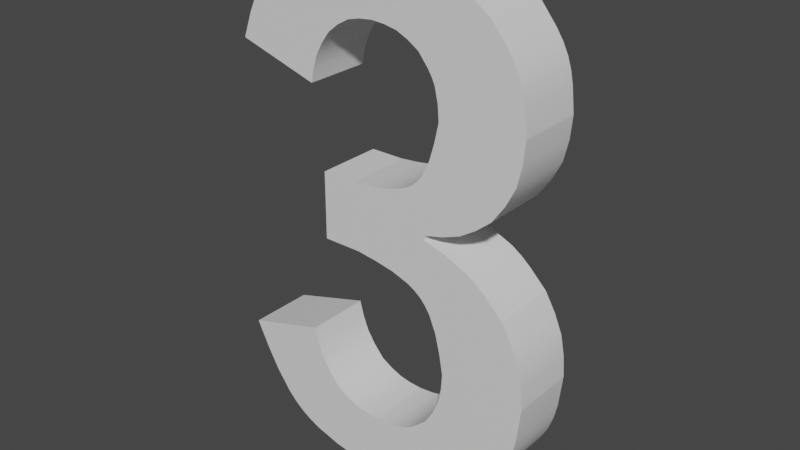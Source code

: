# Source: Number3.blend  (saved by Blender 2.81.16; exported with 4.5.12 LTS)
import bpy
from mathutils import Matrix  # noqa: F401  (used for matrix-valued properties, if any)

bpy.ops.wm.read_factory_settings(use_empty=True)
scene = bpy.context.scene
scene.name = 'Scene'

# ---- collections
col_collection = bpy.data.collections.new('Collection'); scene.collection.children.link(col_collection)

# ---- materials (node trees are filled in below, after node groups)
mat_steel___satin_003 = bpy.data.materials.new('Steel_-_Satin.003')
mat_steel___satin_003.use_transparent_shadow = False

# ---- material node trees
mat_steel___satin_003.use_nodes = True; mat_steel___satin_003.node_tree.nodes.clear()
_N = mat_steel___satin_003.node_tree.nodes; _L = mat_steel___satin_003.node_tree.links
n0 = _N.new('ShaderNodeOutputMaterial'); n0.name = 'Material Output'; n0.location = (300, 300)
n1 = _N.new('ShaderNodeBsdfPrincipled'); n1.name = 'Principled BSDF'; n1.location = (10, 300)
n1.distribution = 'GGX'
n1.subsurface_method = 'BURLEY'
n1.inputs[3].default_value = 1.45
n1.inputs[27].default_value = (0.0, 0.0, 0.0, 1.0)
n1.inputs[28].default_value = 1.0
_L.new(n1.outputs[0], n0.inputs[0])
n0.is_active_output = True

# ---- world
world_world = bpy.data.worlds.new('World'); scene.world = world_world
world_world.use_nodes = True; world_world.node_tree.nodes.clear()
_N = world_world.node_tree.nodes; _L = world_world.node_tree.links
n0 = _N.new('ShaderNodeOutputWorld'); n0.name = 'World Output'; n0.location = (300, 300)
n1 = _N.new('ShaderNodeBackground'); n1.name = 'Background'; n1.location = (10, 300)
n1.inputs[0].default_value = (0.05088, 0.05088, 0.05088, 1.0)
_L.new(n1.outputs[0], n0.inputs[0])
n0.is_active_output = True
world_world.color = (0.05088, 0.05088, 0.05088)
world_world.use_sun_shadow = False
world_world.sun_shadow_jitter_overblur = 0.0

# ---- meshes
me_3 = bpy.data.meshes.new('3')
me_3.from_pydata([(1.047, 7.539, 0.0), (0.7342, 7.281, 0.0), (1.047, 7.539, 1.0), (0.7342, 7.281, 1.0), (0.5927, 7.141, 0.0), (0.5927, 7.141, 1.0), (0.469, 6.988, 0.0), (0.469, 6.988, 1.0), (0.3667, 6.82, 0.0), (0.3667, 6.82, 1.0), (0.2813, 6.64, 0.0), (0.2813, 6.64, 1.0), (0.1388, 6.26, 0.0), (0.1388, 6.26, 1.0), (2.448, 7.905, 0.0), (2.08, 7.882, 0.0), (2.448, 7.905, 1.0), (2.08, 7.882, 1.0), (1.721, 7.822, 0.0), (1.721, 7.822, 1.0), (1.379, 7.7, 0.0), (1.379, 7.7, 1.0), (4.192, 7.29, 0.0), (3.8, 7.565, 0.0), (4.192, 7.29, 1.0), (3.8, 7.565, 1.0), (3.596, 7.68, 0.0), (3.596, 7.68, 1.0), (3.383, 7.77, 0.0), (3.383, 7.77, 1.0), (3.159, 7.831, 0.0), (3.159, 7.831, 1.0), (2.927, 7.868, 0.0), (2.927, 7.868, 1.0), (4.738, 5.986, 0.0), (4.697, 6.352, 0.0), (4.738, 5.986, 1.0), (4.697, 6.352, 1.0), (4.66, 6.529, 0.0), (4.66, 6.529, 1.0), (4.604, 6.697, 0.0), (4.604, 6.697, 1.0), (4.524, 6.855, 0.0), (4.524, 6.855, 1.0), (4.424, 7.005, 0.0), (4.424, 7.005, 1.0), (4.304, 4.79, 0.0), (4.493, 5.059, 0.0), (4.304, 4.79, 1.0), (4.493, 5.059, 1.0), (4.638, 5.345, 0.0), (4.638, 5.345, 1.0), (4.709, 5.658, 0.0), (4.709, 5.658, 1.0), (3.278, 4.268, 0.0), (3.565, 4.341, 0.0), (3.278, 4.268, 1.0), (3.565, 4.341, 1.0), (3.835, 4.444, 0.0), (3.835, 4.444, 1.0), (4.078, 4.601, 0.0), (4.078, 4.601, 1.0), (3.278, 4.199, 0.0), (3.278, 4.199, 1.0), (4.524, 3.467, 0.0), (4.26, 3.73, 0.0), (4.524, 3.467, 1.0), (4.26, 3.73, 1.0), (4.12, 3.847, 0.0), (4.12, 3.847, 1.0), (3.97, 3.947, 0.0), (3.97, 3.947, 1.0), (3.636, 4.094, 0.0), (3.636, 4.094, 1.0), (4.89, 2.275, 0.0), (4.866, 2.594, 0.0), (4.89, 2.275, 1.0), (4.866, 2.594, 1.0), (4.806, 2.902, 0.0), (4.806, 2.902, 1.0), (4.684, 3.191, 0.0), (4.684, 3.191, 1.0), (4.128, 0.5566, 0.0), (4.457, 0.9238, 0.0), (4.128, 0.5566, 1.0), (4.457, 0.9238, 1.0), (4.598, 1.118, 0.0), (4.598, 1.118, 1.0), (4.709, 1.326, 0.0), (4.709, 1.326, 1.0), (4.786, 1.549, 0.0), (4.786, 1.549, 1.0), (4.836, 1.784, 0.0), (4.836, 1.784, 1.0), (2.448, 0.004808, 0.0), (2.903, 0.04015, 0.0), (2.448, 0.004808, 1.0), (2.903, 0.04015, 1.0), (3.125, 0.07474, 0.0), (3.125, 0.07474, 1.0), (3.339, 0.1296, 0.0), (3.339, 0.1296, 1.0), (3.545, 0.2104, 0.0), (3.545, 0.2104, 1.0), (3.744, 0.3134, 0.0), (3.744, 0.3134, 1.0), (0.02158, 1.694, 0.0), (0.2053, 1.316, 0.0), (0.02158, 1.694, 1.0), (0.2053, 1.316, 1.0), (0.4046, 0.959, 0.0), (0.4046, 0.959, 1.0), (0.6352, 0.6461, 0.0), (0.6352, 0.6461, 1.0), (0.7671, 0.5129, 0.0), (0.7671, 0.5129, 1.0), (0.9127, 0.3987, 0.0), (0.9127, 0.3987, 1.0), (1.073, 0.3047, 0.0), (1.073, 0.3047, 1.0), (1.245, 0.2287, 0.0), (1.245, 0.2287, 1.0), (1.622, 0.1199, 0.0), (1.622, 0.1199, 1.0), (2.028, 0.05214, 0.0), (2.028, 0.05214, 1.0), (1.247, 2.056, 0.0), (1.247, 2.056, 1.0), (1.701, 1.196, 0.0), (1.536, 1.382, 0.0), (1.701, 1.196, 1.0), (1.536, 1.382, 1.0), (1.402, 1.586, 0.0), (1.402, 1.586, 1.0), (1.312, 1.814, 0.0), (1.312, 1.814, 1.0), (2.439, 0.9765, 0.0), (2.241, 0.9886, 0.0), (2.439, 0.9765, 1.0), (2.241, 0.9886, 1.0), (2.05, 1.023, 0.0), (2.05, 1.023, 1.0), (1.872, 1.097, 0.0), (1.872, 1.097, 1.0), (3.332, 1.362, 0.0), (3.141, 1.192, 0.0), (3.332, 1.362, 1.0), (3.141, 1.192, 1.0), (3.04, 1.12, 0.0), (3.04, 1.12, 1.0), (2.932, 1.064, 0.0), (2.932, 1.064, 1.0), (2.694, 1.001, 0.0), (2.694, 1.001, 1.0), (3.61, 2.266, 0.0), (3.594, 2.023, 0.0), (3.61, 2.266, 1.0), (3.594, 2.023, 1.0), (3.55, 1.789, 0.0), (3.55, 1.789, 1.0), (3.457, 1.57, 0.0), (3.457, 1.57, 1.0), (2.131, 3.647, 0.0), (2.443, 3.607, 0.0), (2.131, 3.647, 1.0), (2.443, 3.607, 1.0), (2.74, 3.551, 0.0), (2.74, 3.551, 1.0), (3.004, 3.461, 0.0), (3.004, 3.461, 1.0), (3.119, 3.398, 0.0), (3.119, 3.398, 1.0), (3.221, 3.321, 0.0), (3.221, 3.321, 1.0), (3.306, 3.227, 0.0), (3.306, 3.227, 1.0), (3.377, 3.119, 0.0), (3.377, 3.119, 1.0), (3.483, 2.864, 0.0), (3.483, 2.864, 1.0), (3.555, 2.573, 0.0), (3.555, 2.573, 1.0), (1.55, 3.647, 0.0), (1.55, 3.647, 1.0), (1.55, 4.668, 0.0), (1.55, 4.668, 1.0), (2.077, 4.668, 0.0), (2.077, 4.668, 1.0), (3.479, 5.869, 0.0), (3.419, 5.592, 0.0), (3.479, 5.869, 1.0), (3.419, 5.592, 1.0), (3.344, 5.332, 0.0), (3.344, 5.332, 1.0), (3.238, 5.106, 0.0), (3.238, 5.106, 1.0), (3.169, 5.011, 0.0), (3.169, 5.011, 1.0), (3.086, 4.931, 0.0), (3.086, 4.931, 1.0), (2.99, 4.865, 0.0), (2.99, 4.865, 1.0), (2.881, 4.813, 0.0), (2.881, 4.813, 1.0), (2.636, 4.739, 0.0), (2.636, 4.739, 1.0), (2.363, 4.696, 0.0), (2.363, 4.696, 1.0), (3.156, 6.699, 0.0), (3.302, 6.518, 0.0), (3.156, 6.699, 1.0), (3.302, 6.518, 1.0), (3.363, 6.423, 0.0), (3.363, 6.423, 1.0), (3.41, 6.322, 0.0), (3.41, 6.322, 1.0), (3.461, 6.102, 0.0), (3.461, 6.102, 1.0), (2.429, 6.938, 0.0), (2.626, 6.924, 0.0), (2.429, 6.938, 1.0), (2.626, 6.924, 1.0), (2.816, 6.886, 0.0), (2.816, 6.886, 1.0), (2.991, 6.806, 0.0), (2.991, 6.806, 1.0), (1.701, 6.645, 0.0), (1.861, 6.772, 0.0), (1.701, 6.645, 1.0), (1.861, 6.772, 1.0), (2.034, 6.869, 0.0), (2.034, 6.869, 1.0), (2.225, 6.918, 0.0), (2.225, 6.918, 1.0), (1.369, 5.889, 0.0), (1.412, 6.096, 0.0), (1.369, 5.889, 1.0), (1.412, 6.096, 1.0), (1.475, 6.294, 0.0), (1.475, 6.294, 1.0), (1.576, 6.475, 0.0), (1.576, 6.475, 1.0)], [], [(0, 1, 2), (2, 1, 3), (3, 1, 4), (3, 4, 5), (5, 4, 6), (5, 6, 7), (7, 6, 8), (7, 8, 9), (9, 8, 10), (9, 10, 11), (11, 10, 12), (11, 12, 13), (14, 15, 16), (16, 15, 17), (17, 15, 18), (17, 18, 19), (19, 18, 20), (19, 20, 21), (21, 20, 0), (21, 0, 2), (22, 23, 24), (24, 23, 25), (25, 23, 26), (25, 26, 27), (27, 26, 28), (27, 28, 29), (29, 28, 30), (29, 30, 31), (31, 30, 32), (31, 32, 33), (33, 32, 14), (33, 14, 16), (34, 35, 36), (36, 35, 37), (37, 35, 38), (37, 38, 39), (39, 38, 40), (39, 40, 41), (41, 40, 42), (41, 42, 43), (43, 42, 44), (43, 44, 45), (45, 44, 22), (45, 22, 24), (46, 47, 48), (48, 47, 49), (49, 47, 50), (49, 50, 51), (51, 50, 52), (51, 52, 53), (53, 52, 34), (53, 34, 36), (54, 55, 56), (56, 55, 57), (57, 55, 58), (57, 58, 59), (59, 58, 60), (59, 60, 61), (61, 60, 46), (61, 46, 48), (62, 54, 63), (63, 54, 56), (64, 65, 66), (66, 65, 67), (67, 65, 68), (67, 68, 69), (69, 68, 70), (69, 70, 71), (71, 70, 72), (71, 72, 73), (73, 72, 62), (73, 62, 63), (74, 75, 76), (76, 75, 77), (77, 75, 78), (77, 78, 79), (79, 78, 80), (79, 80, 81), (81, 80, 64), (81, 64, 66), (82, 83, 84), (84, 83, 85), (85, 83, 86), (85, 86, 87), (87, 86, 88), (87, 88, 89), (89, 88, 90), (89, 90, 91), (91, 90, 92), (91, 92, 93), (93, 92, 74), (93, 74, 76), (94, 95, 96), (96, 95, 97), (97, 95, 98), (97, 98, 99), (99, 98, 100), (99, 100, 101), (101, 100, 102), (101, 102, 103), (103, 102, 104), (103, 104, 105), (105, 104, 82), (105, 82, 84), (106, 107, 108), (108, 107, 109), (109, 107, 110), (109, 110, 111), (111, 110, 112), (111, 112, 113), (113, 112, 114), (113, 114, 115), (115, 114, 116), (115, 116, 117), (117, 116, 118), (117, 118, 119), (119, 118, 120), (119, 120, 121), (121, 120, 122), (121, 122, 123), (123, 122, 124), (123, 124, 125), (125, 124, 94), (125, 94, 96), (126, 106, 127), (127, 106, 108), (128, 129, 130), (130, 129, 131), (131, 129, 132), (131, 132, 133), (133, 132, 134), (133, 134, 135), (135, 134, 126), (135, 126, 127), (136, 137, 138), (138, 137, 139), (139, 137, 140), (139, 140, 141), (141, 140, 142), (141, 142, 143), (143, 142, 128), (143, 128, 130), (144, 145, 146), (146, 145, 147), (147, 145, 148), (147, 148, 149), (149, 148, 150), (149, 150, 151), (151, 150, 152), (151, 152, 153), (153, 152, 136), (153, 136, 138), (154, 155, 156), (156, 155, 157), (157, 155, 158), (157, 158, 159), (159, 158, 160), (159, 160, 161), (161, 160, 144), (161, 144, 146), (162, 163, 164), (164, 163, 165), (165, 163, 166), (165, 166, 167), (167, 166, 168), (167, 168, 169), (169, 168, 170), (169, 170, 171), (171, 170, 172), (171, 172, 173), (173, 172, 174), (173, 174, 175), (175, 174, 176), (175, 176, 177), (177, 176, 178), (177, 178, 179), (179, 178, 180), (179, 180, 181), (181, 180, 154), (181, 154, 156), (182, 162, 183), (183, 162, 164), (184, 182, 185), (185, 182, 183), (186, 184, 187), (187, 184, 185), (188, 189, 190), (190, 189, 191), (191, 189, 192), (191, 192, 193), (193, 192, 194), (193, 194, 195), (195, 194, 196), (195, 196, 197), (197, 196, 198), (197, 198, 199), (199, 198, 200), (199, 200, 201), (201, 200, 202), (201, 202, 203), (203, 202, 204), (203, 204, 205), (205, 204, 206), (205, 206, 207), (207, 206, 186), (207, 186, 187), (208, 209, 210), (210, 209, 211), (211, 209, 212), (211, 212, 213), (213, 212, 214), (213, 214, 215), (215, 214, 216), (215, 216, 217), (217, 216, 188), (217, 188, 190), (218, 219, 220), (220, 219, 221), (221, 219, 222), (221, 222, 223), (223, 222, 224), (223, 224, 225), (225, 224, 208), (225, 208, 210), (226, 227, 228), (228, 227, 229), (229, 227, 230), (229, 230, 231), (231, 230, 232), (231, 232, 233), (233, 232, 218), (233, 218, 220), (234, 235, 236), (236, 235, 237), (237, 235, 238), (237, 238, 239), (239, 238, 240), (239, 240, 241), (241, 240, 226), (241, 226, 228), (12, 234, 13), (13, 234, 236), (236, 237, 13), (13, 237, 11), (11, 237, 9), (9, 237, 239), (9, 239, 7), (7, 239, 5), (5, 239, 3), (3, 239, 241), (3, 241, 2), (2, 241, 228), (2, 228, 21), (21, 228, 229), (21, 229, 19), (19, 229, 231), (19, 231, 17), (17, 231, 233), (17, 233, 220), (17, 220, 16), (16, 220, 221), (16, 221, 33), (33, 221, 223), (33, 223, 31), (31, 223, 225), (31, 225, 29), (29, 225, 210), (29, 210, 27), (27, 210, 25), (25, 210, 211), (25, 211, 24), (24, 211, 213), (24, 213, 45), (45, 213, 215), (45, 215, 43), (43, 215, 41), (41, 215, 217), (41, 217, 39), (39, 217, 37), (37, 217, 36), (36, 217, 190), (36, 190, 53), (53, 190, 51), (51, 190, 191), (51, 191, 49), (49, 191, 48), (48, 191, 193), (48, 193, 61), (61, 193, 195), (61, 195, 59), (59, 195, 57), (57, 195, 197), (57, 197, 199), (57, 199, 56), (56, 199, 201), (56, 201, 203), (203, 205, 56), (56, 205, 63), (63, 205, 167), (63, 167, 169), (167, 205, 165), (165, 205, 207), (165, 207, 164), (164, 207, 187), (164, 187, 183), (183, 187, 185), (169, 171, 63), (63, 171, 73), (73, 171, 173), (73, 173, 175), (73, 175, 71), (71, 175, 177), (71, 177, 69), (69, 177, 67), (67, 177, 179), (67, 179, 66), (66, 179, 81), (81, 179, 181), (81, 181, 79), (79, 181, 77), (77, 181, 156), (77, 156, 76), (76, 156, 93), (93, 156, 157), (93, 157, 91), (91, 157, 159), (91, 159, 89), (89, 159, 87), (87, 159, 85), (85, 159, 161), (85, 161, 84), (84, 161, 146), (84, 146, 105), (105, 146, 147), (105, 147, 103), (103, 147, 149), (103, 149, 101), (101, 149, 151), (101, 151, 99), (99, 151, 97), (97, 151, 153), (97, 153, 96), (96, 153, 138), (96, 138, 139), (96, 139, 125), (125, 139, 141), (125, 141, 123), (123, 141, 143), (123, 143, 130), (131, 119, 130), (130, 119, 121), (130, 121, 123), (133, 113, 131), (131, 113, 115), (131, 115, 117), (113, 133, 111), (111, 133, 135), (111, 135, 109), (109, 135, 127), (109, 127, 108), (117, 119, 131), (234, 12, 235), (235, 12, 10), (235, 10, 8), (235, 8, 238), (238, 8, 6), (238, 6, 4), (4, 1, 238), (238, 1, 240), (240, 1, 0), (240, 0, 226), (226, 0, 20), (226, 20, 227), (227, 20, 18), (227, 18, 230), (230, 18, 15), (230, 15, 232), (232, 15, 218), (218, 15, 14), (218, 14, 219), (219, 14, 32), (219, 32, 222), (222, 32, 30), (222, 30, 224), (224, 30, 28), (224, 28, 208), (208, 28, 26), (208, 26, 23), (208, 23, 209), (209, 23, 22), (209, 22, 212), (212, 22, 44), (212, 44, 214), (214, 44, 42), (214, 42, 40), (214, 40, 216), (216, 40, 38), (216, 38, 35), (35, 34, 216), (216, 34, 188), (188, 34, 52), (188, 52, 50), (188, 50, 189), (189, 50, 47), (189, 47, 46), (189, 46, 192), (192, 46, 60), (192, 60, 194), (194, 60, 58), (194, 58, 55), (54, 198, 55), (55, 198, 196), (55, 196, 194), (62, 204, 54), (54, 204, 202), (54, 202, 200), (72, 170, 62), (62, 170, 168), (62, 168, 166), (70, 174, 72), (72, 174, 172), (72, 172, 170), (174, 70, 176), (176, 70, 68), (176, 68, 65), (176, 65, 178), (178, 65, 64), (178, 64, 80), (178, 80, 180), (180, 80, 78), (180, 78, 75), (180, 75, 154), (154, 75, 74), (154, 74, 92), (154, 92, 155), (155, 92, 90), (155, 90, 158), (158, 90, 88), (158, 88, 86), (86, 83, 158), (158, 83, 160), (160, 83, 82), (160, 82, 144), (144, 82, 104), (144, 104, 145), (145, 104, 102), (145, 102, 148), (148, 102, 100), (148, 100, 150), (150, 100, 98), (150, 98, 95), (150, 95, 152), (152, 95, 94), (152, 94, 136), (136, 94, 137), (137, 94, 124), (137, 124, 140), (140, 124, 122), (140, 122, 142), (142, 122, 128), (128, 122, 120), (128, 120, 118), (128, 118, 129), (129, 118, 116), (129, 116, 114), (114, 112, 129), (129, 112, 132), (132, 112, 110), (132, 110, 134), (134, 110, 107), (134, 107, 126), (126, 107, 106), (62, 166, 204), (204, 166, 163), (204, 163, 206), (206, 163, 162), (206, 162, 186), (186, 162, 182), (186, 182, 184), (200, 198, 54)])
me_3.polygons.foreach_set('use_smooth', [True] * 480)
_k = set([(0, 1), (0, 2), (0, 20), (1, 4), (2, 3), (2, 21), (3, 5), (4, 6), (5, 7), (6, 8), (7, 9), (8, 10), (9, 11), (10, 12), (11, 13), (12, 13), (12, 234), (13, 236), (14, 15), (14, 16), (14, 32), (15, 18), (16, 17), (16, 33), (17, 19), (18, 20), (19, 21), (22, 23), (22, 24), (22, 44), (23, 26), (24, 25), (24, 45), (25, 27), (26, 28), (27, 29), (28, 30), (29, 31), (30, 32), (31, 33), (34, 35), (34, 36), (34, 52), (35, 38), (36, 37), (36, 53), (37, 39), (38, 40), (39, 41), (40, 42), (41, 43), (42, 44), (43, 45), (46, 47), (46, 48), (46, 60), (47, 50), (48, 49), (48, 61), (49, 51), (50, 52), (51, 53), (54, 55), (54, 56), (54, 62), (55, 58), (56, 57), (56, 63), (57, 59), (58, 60), (59, 61), (62, 63), (62, 72), (63, 73), (64, 65), (64, 66), (64, 80), (65, 68), (66, 67), (66, 81), (67, 69), (68, 70), (69, 71), (70, 72), (71, 73), (74, 75), (74, 76), (74, 92), (75, 78), (76, 77), (76, 93), (77, 79), (78, 80), (79, 81), (82, 83), (82, 84), (82, 104), (83, 86), (84, 85), (84, 105), (85, 87), (86, 88), (87, 89), (88, 90), (89, 91), (90, 92), (91, 93), (94, 95), (94, 96), (94, 124), (95, 98), (96, 97), (96, 125), (97, 99), (98, 100), (99, 101), (100, 102), (101, 103), (102, 104), (103, 105), (106, 107), (106, 108), (106, 126), (107, 110), (108, 109), (108, 127), (109, 111), (110, 112), (111, 113), (112, 114), (113, 115), (114, 116), (115, 117), (116, 118), (117, 119), (118, 120), (119, 121), (120, 122), (121, 123), (122, 124), (123, 125), (126, 127), (126, 134), (127, 135), (128, 129), (128, 130), (128, 142), (129, 132), (130, 131), (130, 143), (131, 133), (132, 134), (133, 135), (136, 137), (136, 138), (136, 152), (137, 140), (138, 139), (138, 153), (139, 141), (140, 142), (141, 143), (144, 145), (144, 146), (144, 160), (145, 148), (146, 147), (146, 161), (147, 149), (148, 150), (149, 151), (150, 152), (151, 153), (154, 155), (154, 156), (154, 180), (155, 158), (156, 157), (156, 181), (157, 159), (158, 160), (159, 161), (162, 163), (162, 164), (162, 182), (163, 166), (164, 165), (164, 183), (165, 167), (166, 168), (167, 169), (168, 170), (169, 171), (170, 172), (171, 173), (172, 174), (173, 175), (174, 176), (175, 177), (176, 178), (177, 179), (178, 180), (179, 181), (182, 183), (182, 184), (183, 185), (184, 185), (184, 186), (185, 187), (186, 187), (186, 206), (187, 207), (188, 189), (188, 190), (188, 216), (189, 192), (190, 191), (190, 217), (191, 193), (192, 194), (193, 195), (194, 196), (195, 197), (196, 198), (197, 199), (198, 200), (199, 201), (200, 202), (201, 203), (202, 204), (203, 205), (204, 206), (205, 207), (208, 209), (208, 210), (208, 224), (209, 212), (210, 211), (210, 225), (211, 213), (212, 214), (213, 215), (214, 216), (215, 217), (218, 219), (218, 220), (218, 232), (219, 222), (220, 221), (220, 233), (221, 223), (222, 224), (223, 225), (226, 227), (226, 228), (226, 240), (227, 230), (228, 229), (228, 241), (229, 231), (230, 232), (231, 233), (234, 235), (234, 236), (235, 238), (236, 237), (237, 239), (238, 240), (239, 241)])
me_3.attributes.new('sharp_edge', 'BOOLEAN', 'EDGE').data.foreach_set('value', [ (min(e.vertices), max(e.vertices)) in _k for e in me_3.edges])
_uv = me_3.uv_layers.new(name='UVMap')
_uv.uv.foreach_set('vector', [-0.1569, 0.0, -0.1177, 0.0, -0.1569, 0.1, -0.1569, 0.1, -0.1177, 0.0, -0.1177, 0.1, -0.1177, 0.1, -0.1177, 0.0, -0.09806, 0.0, -0.1177, 0.1, -0.09806, 0.0, -0.09806, 0.1, -0.09806, 0.1, -0.09806, 0.0, -0.07845, 0.0, -0.09806, 0.1, -0.07845, 0.0, -0.07845, 0.1, -0.07845, 0.1, -0.07845, 0.0, -0.05884, 0.0, -0.07845, 0.1, -0.05884, 0.0, -0.05884, 0.1, -0.05884, 0.1, -0.05884, 0.0, -0.03922, 0.0, -0.05884, 0.1, -0.03922, 0.0, -0.03922, 0.1, -0.03922, 0.1, -0.03922, 0.0, 0.0, 0.0, -0.03922, 0.1, 0.0, 0.0, 0.0, 0.1, -0.1449, 0.0, -0.1086, 0.0, -0.1449, 0.1, -0.1449, 0.1, -0.1086, 0.0, -0.1086, 0.1, -0.1086, 0.1, -0.1086, 0.0, -0.07243, 0.0, -0.1086, 0.1, -0.07243, 0.0, -0.07243, 0.1, -0.07243, 0.1, -0.07243, 0.0, -0.03621, 0.0, -0.07243, 0.1, -0.03621, 0.0, -0.03621, 0.1, -0.03621, 0.1, -0.03621, 0.0, 0.0, 0.0, -0.03621, 0.1, 0.0, 0.0, 0.0, 0.1, -0.1849, 0.0, -0.1387, 0.0, -0.1849, 0.1, -0.1849, 0.1, -0.1387, 0.0, -0.1387, 0.1, -0.1387, 0.1, -0.1387, 0.0, -0.1156, 0.0, -0.1387, 0.1, -0.1156, 0.0, -0.1156, 0.1, -0.1156, 0.1, -0.1156, 0.0, -0.09245, 0.0, -0.1156, 0.1, -0.09245, 0.0, -0.09245, 0.1, -0.09245, 0.1, -0.09245, 0.0, -0.06933, 0.0, -0.09245, 0.1, -0.06933, 0.0, -0.06933, 0.1, -0.06933, 0.1, -0.06933, 0.0, -0.04622, 0.0, -0.06933, 0.1, -0.04622, 0.0, -0.04622, 0.1, -0.04622, 0.1, -0.04622, 0.0, 0.0, 0.0, -0.04622, 0.1, 0.0, 0.0, 0.0, 0.1, -0.1414, 0.0, -0.106, 0.0, -0.1414, 0.1, -0.1414, 0.1, -0.106, 0.0, -0.106, 0.1, -0.106, 0.1, -0.106, 0.0, -0.08836, 0.0, -0.106, 0.1, -0.08836, 0.0, -0.08836, 0.1, -0.08836, 0.1, -0.08836, 0.0, -0.07069, 0.0, -0.08836, 0.1, -0.07069, 0.0, -0.07069, 0.1, -0.07069, 0.1, -0.07069, 0.0, -0.05302, 0.0, -0.07069, 0.1, -0.05302, 0.0, -0.05302, 0.1, -0.05302, 0.1, -0.05302, 0.0, -0.03534, 0.0, -0.05302, 0.1, -0.03534, 0.0, -0.03534, 0.1, -0.03534, 0.1, -0.03534, 0.0, 0.0, 0.0, -0.03534, 0.1, 0.0, 0.0, 0.0, 0.1, -0.1273, 0.0, -0.09546, 0.0, -0.1273, 0.1, -0.1273, 0.1, -0.09546, 0.0, -0.09546, 0.1, -0.09546, 0.1, -0.09546, 0.0, -0.06364, 0.0, -0.09546, 0.1, -0.06364, 0.0, -0.06364, 0.1, -0.06364, 0.1, -0.06364, 0.0, -0.03182, 0.0, -0.06364, 0.1, -0.03182, 0.0, -0.03182, 0.1, -0.03182, 0.1, -0.03182, 0.0, 0.0, 0.0, -0.03182, 0.1, 0.0, 0.0, 0.0, 0.1, -0.1151, 0.0, -0.08632, 0.0, -0.1151, 0.1, -0.1151, 0.1, -0.08632, 0.0, -0.08632, 0.1, -0.08632, 0.1, -0.08632, 0.0, -0.05754, 0.0, -0.08632, 0.1, -0.05754, 0.0, -0.05754, 0.1, -0.05754, 0.1, -0.05754, 0.0, -0.02877, 0.0, -0.05754, 0.1, -0.02877, 0.0, -0.02877, 0.1, -0.02877, 0.1, -0.02877, 0.0, 0.0, 0.0, -0.02877, 0.1, 0.0, 0.0, 0.0, 0.1, 0.0, 0.0, 0.006836, 0.0, 0.0, 0.1, 0.0, 0.1, 0.006836, 0.0, 0.006836, 0.1, -0.1445, 0.0, -0.1084, 0.0, -0.1445, 0.1, -0.1445, 0.1, -0.1084, 0.0, -0.1084, 0.1, -0.1084, 0.1, -0.1084, 0.0, -0.0903, 0.0, -0.1084, 0.1, -0.0903, 0.0, -0.0903, 0.1, -0.0903, 0.1, -0.0903, 0.0, -0.07224, 0.0, -0.0903, 0.1, -0.07224, 0.0, -0.07224, 0.1, -0.07224, 0.1, -0.07224, 0.0, -0.03612, 0.0, -0.07224, 0.1, -0.03612, 0.0, -0.03612, 0.1, -0.03612, 0.1, -0.03612, 0.0, 0.0, 0.0, -0.03612, 0.1, 0.0, 0.0, 0.0, 0.1, -0.1247, 0.0, -0.09349, 0.0, -0.1247, 0.1, -0.1247, 0.1, -0.09349, 0.0, -0.09349, 0.1, -0.09349, 0.1, -0.09349, 0.0, -0.06233, 0.0, -0.09349, 0.1, -0.06233, 0.0, -0.06233, 0.1, -0.06233, 0.1, -0.06233, 0.0, -0.03116, 0.0, -0.06233, 0.1, -0.03116, 0.0, -0.03116, 0.1, -0.03116, 0.1, -0.03116, 0.0, 0.0, 0.0, -0.03116, 0.1, 0.0, 0.0, 0.0, 0.1, -0.188, 0.0, -0.141, 0.0, -0.188, 0.1, -0.188, 0.1, -0.141, 0.0, -0.141, 0.1, -0.141, 0.1, -0.141, 0.0, -0.1175, 0.0, -0.141, 0.1, -0.1175, 0.0, -0.1175, 0.1, -0.1175, 0.1, -0.1175, 0.0, -0.094, 0.0, -0.1175, 0.1, -0.094, 0.0, -0.094, 0.1, -0.094, 0.1, -0.094, 0.0, -0.0705, 0.0, -0.094, 0.1, -0.0705, 0.0, -0.0705, 0.1, -0.0705, 0.1, -0.0705, 0.0, -0.047, 0.0, -0.0705, 0.1, -0.047, 0.0, -0.047, 0.1, -0.047, 0.1, -0.047, 0.0, 0.0, 0.0, -0.047, 0.1, 0.0, 0.0, 0.0, 0.1, -0.1768, 0.0, -0.1326, 0.0, -0.1768, 0.1, -0.1768, 0.1, -0.1326, 0.0, -0.1326, 0.1, -0.1326, 0.1, -0.1326, 0.0, -0.1105, 0.0, -0.1326, 0.1, -0.1105, 0.0, -0.1105, 0.1, -0.1105, 0.1, -0.1105, 0.0, -0.08841, 0.0, -0.1105, 0.1, -0.08841, 0.0, -0.08841, 0.1, -0.08841, 0.1, -0.08841, 0.0, -0.06631, 0.0, -0.08841, 0.1, -0.06631, 0.0, -0.06631, 0.1, -0.06631, 0.1, -0.06631, 0.0, -0.0442, 0.0, -0.06631, 0.1, -0.0442, 0.0, -0.0442, 0.1, -0.0442, 0.1, -0.0442, 0.0, 0.0, 0.0, -0.0442, 0.1, 0.0, 0.0, 0.0, 0.1, -0.2958, 0.0, -0.2588, 0.0, -0.2958, 0.1, -0.2958, 0.1, -0.2588, 0.0, -0.2588, 0.1, -0.2588, 0.1, -0.2588, 0.0, -0.2218, 0.0, -0.2588, 0.1, -0.2218, 0.0, -0.2218, 0.1, -0.2218, 0.1, -0.2218, 0.0, -0.1849, 0.0, -0.2218, 0.1, -0.1849, 0.0, -0.1849, 0.1, -0.1849, 0.1, -0.1849, 0.0, -0.1664, 0.0, -0.1849, 0.1, -0.1664, 0.0, -0.1664, 0.1, -0.1664, 0.1, -0.1664, 0.0, -0.1479, 0.0, -0.1664, 0.1, -0.1479, 0.0, -0.1479, 0.1, -0.1479, 0.1, -0.1479, 0.0, -0.1294, 0.0, -0.1479, 0.1, -0.1294, 0.0, -0.1294, 0.1, -0.1294, 0.1, -0.1294, 0.0, -0.1109, 0.0, -0.1294, 0.1, -0.1109, 0.0, -0.1109, 0.1, -0.1109, 0.1, -0.1109, 0.0, -0.07394, 0.0, -0.1109, 0.1, -0.07394, 0.0, -0.07394, 0.1, -0.07394, 0.1, -0.07394, 0.0, -0.03697, 0.0, -0.07394, 0.1, -0.03697, 0.0, -0.03697, 0.1, -0.03697, 0.1, -0.03697, 0.0, 0.0, 0.0, -0.03697, 0.1, 0.0, 0.0, 0.0, 0.1, 0.0, 0.0, 0.1278, 0.0, 0.0, 0.1, 0.0, 0.1, 0.1278, 0.0, 0.1278, 0.1, -0.09725, 0.0, -0.07294, 0.0, -0.09725, 0.1, -0.09725, 0.1, -0.07294, 0.0, -0.07294, 0.1, -0.07294, 0.1, -0.07294, 0.0, -0.04862, 0.0, -0.07294, 0.1, -0.04862, 0.0, -0.04862, 0.1, -0.04862, 0.1, -0.04862, 0.0, -0.02431, 0.0, -0.04862, 0.1, -0.02431, 0.0, -0.02431, 0.1, -0.02431, 0.1, -0.02431, 0.0, 0.0, 0.0, -0.02431, 0.1, 0.0, 0.0, 0.0, 0.1, -0.07695, 0.0, -0.05771, 0.0, -0.07695, 0.1, -0.07695, 0.1, -0.05771, 0.0, -0.05771, 0.1, -0.05771, 0.1, -0.05771, 0.0, -0.03847, 0.0, -0.05771, 0.1, -0.03847, 0.0, -0.03847, 0.1, -0.03847, 0.1, -0.03847, 0.0, -0.01924, 0.0, -0.03847, 0.1, -0.01924, 0.0, -0.01924, 0.1, -0.01924, 0.1, -0.01924, 0.0, 0.0, 0.0, -0.01924, 0.1, 0.0, 0.0, 0.0, 0.1, -0.09734, 0.0, -0.07301, 0.0, -0.09734, 0.1, -0.09734, 0.1, -0.07301, 0.0, -0.07301, 0.1, -0.07301, 0.1, -0.07301, 0.0, -0.06084, 0.0, -0.07301, 0.1, -0.06084, 0.0, -0.06084, 0.1, -0.06084, 0.1, -0.06084, 0.0, -0.04867, 0.0, -0.06084, 0.1, -0.04867, 0.0, -0.04867, 0.1, -0.04867, 0.1, -0.04867, 0.0, -0.02434, 0.0, -0.04867, 0.1, -0.02434, 0.0, -0.02434, 0.1, -0.02434, 0.1, -0.02434, 0.0, 0.0, 0.0, -0.02434, 0.1, 0.0, 0.0, 0.0, 0.1, -0.09454, 0.0, -0.0709, 0.0, -0.09454, 0.1, -0.09454, 0.1, -0.0709, 0.0, -0.0709, 0.1, -0.0709, 0.1, -0.0709, 0.0, -0.04727, 0.0, -0.0709, 0.1, -0.04727, 0.0, -0.04727, 0.1, -0.04727, 0.1, -0.04727, 0.0, -0.02363, 0.0, -0.04727, 0.1, -0.02363, 0.0, -0.02363, 0.1, -0.02363, 0.1, -0.02363, 0.0, 0.0, 0.0, -0.02363, 0.1, 0.0, 0.0, 0.0, 0.1, -0.2025, 0.0, -0.1772, 0.0, -0.2025, 0.1, -0.2025, 0.1, -0.1772, 0.0, -0.1772, 0.1, -0.1772, 0.1, -0.1772, 0.0, -0.1519, 0.0, -0.1772, 0.1, -0.1519, 0.0, -0.1519, 0.1, -0.1519, 0.1, -0.1519, 0.0, -0.1266, 0.0, -0.1519, 0.1, -0.1266, 0.0, -0.1266, 0.1, -0.1266, 0.1, -0.1266, 0.0, -0.1139, 0.0, -0.1266, 0.1, -0.1139, 0.0, -0.1139, 0.1, -0.1139, 0.1, -0.1139, 0.0, -0.1012, 0.0, -0.1139, 0.1, -0.1012, 0.0, -0.1012, 0.1, -0.1012, 0.1, -0.1012, 0.0, -0.08859, 0.0, -0.1012, 0.1, -0.08859, 0.0, -0.08859, 0.1, -0.08859, 0.1, -0.08859, 0.0, -0.07593, 0.0, -0.08859, 0.1, -0.07593, 0.0, -0.07593, 0.1, -0.07593, 0.1, -0.07593, 0.0, -0.05062, 0.0, -0.07593, 0.1, -0.05062, 0.0, -0.05062, 0.1, -0.05062, 0.1, -0.05062, 0.0, -0.02531, 0.0, -0.05062, 0.1, -0.02531, 0.0, -0.02531, 0.1, -0.02531, 0.1, -0.02531, 0.0, 0.0, 0.0, -0.02531, 0.1, 0.0, 0.0, 0.0, 0.1, 0.0, 0.0, 0.0581, 0.0, 0.0, 0.1, 0.0, 0.1, 0.0581, 0.0, 0.0581, 0.1, 0.0, 0.0, 0.1021, 0.0, 0.0, 0.1, 0.0, 0.1, 0.1021, 0.0, 0.1021, 0.1, 0.0, 0.0, 0.05273, 0.0, 0.0, 0.1, 0.0, 0.1, 0.05273, 0.0, 0.05273, 0.1, -0.1848, 0.0, -0.1617, 0.0, -0.1848, 0.1, -0.1848, 0.1, -0.1617, 0.0, -0.1617, 0.1, -0.1617, 0.1, -0.1617, 0.0, -0.1386, 0.0, -0.1617, 0.1, -0.1386, 0.0, -0.1386, 0.1, -0.1386, 0.1, -0.1386, 0.0, -0.1155, 0.0, -0.1386, 0.1, -0.1155, 0.0, -0.1155, 0.1, -0.1155, 0.1, -0.1155, 0.0, -0.104, 0.0, -0.1155, 0.1, -0.104, 0.0, -0.104, 0.1, -0.104, 0.1, -0.104, 0.0, -0.0924, 0.0, -0.104, 0.1, -0.0924, 0.0, -0.0924, 0.1, -0.0924, 0.1, -0.0924, 0.0, -0.08085, 0.0, -0.0924, 0.1, -0.08085, 0.0, -0.08085, 0.1, -0.08085, 0.1, -0.08085, 0.0, -0.0693, 0.0, -0.08085, 0.1, -0.0693, 0.0, -0.0693, 0.1, -0.0693, 0.1, -0.0693, 0.0, -0.0462, 0.0, -0.0693, 0.1, -0.0462, 0.0, -0.0462, 0.1, -0.0462, 0.1, -0.0462, 0.0, -0.0231, 0.0, -0.0462, 0.1, -0.0231, 0.0, -0.0231, 0.1, -0.0231, 0.1, -0.0231, 0.0, 0.0, 0.0, -0.0231, 0.1, 0.0, 0.0, 0.0, 0.1, -0.08908, 0.0, -0.06681, 0.0, -0.08908, 0.1, -0.08908, 0.1, -0.06681, 0.0, -0.06681, 0.1, -0.06681, 0.1, -0.06681, 0.0, -0.05567, 0.0, -0.06681, 0.1, -0.05567, 0.0, -0.05567, 0.1, -0.05567, 0.1, -0.05567, 0.0, -0.04454, 0.0, -0.05567, 0.1, -0.04454, 0.0, -0.04454, 0.1, -0.04454, 0.1, -0.04454, 0.0, -0.02227, 0.0, -0.04454, 0.1, -0.02227, 0.0, -0.02227, 0.1, -0.02227, 0.1, -0.02227, 0.0, 0.0, 0.0, -0.02227, 0.1, 0.0, 0.0, 0.0, 0.1, -0.0766, 0.0, -0.05745, 0.0, -0.0766, 0.1, -0.0766, 0.1, -0.05745, 0.0, -0.05745, 0.1, -0.05745, 0.1, -0.05745, 0.0, -0.0383, 0.0, -0.05745, 0.1, -0.0383, 0.0, -0.0383, 0.1, -0.0383, 0.1, -0.0383, 0.0, -0.01915, 0.0, -0.0383, 0.1, -0.01915, 0.0, -0.01915, 0.1, -0.01915, 0.1, -0.01915, 0.0, 0.0, 0.0, -0.01915, 0.1, 0.0, 0.0, 0.0, 0.1, -0.07843, 0.0, -0.05883, 0.0, -0.07843, 0.1, -0.07843, 0.1, -0.05883, 0.0, -0.05883, 0.1, -0.05883, 0.1, -0.05883, 0.0, -0.03922, 0.0, -0.05883, 0.1, -0.03922, 0.0, -0.03922, 0.1, -0.03922, 0.1, -0.03922, 0.0, -0.01961, 0.0, -0.03922, 0.1, -0.01961, 0.0, -0.01961, 0.1, -0.01961, 0.1, -0.01961, 0.0, 0.0, 0.0, -0.01961, 0.1, 0.0, 0.0, 0.0, 0.1, -0.08266, 0.0, -0.06199, 0.0, -0.08266, 0.1, -0.08266, 0.1, -0.06199, 0.0, -0.06199, 0.1, -0.06199, 0.1, -0.06199, 0.0, -0.04133, 0.0, -0.06199, 0.1, -0.04133, 0.0, -0.04133, 0.1, -0.04133, 0.1, -0.04133, 0.0, -0.02066, 0.0, -0.04133, 0.1, -0.02066, 0.0, -0.02066, 0.1, -0.02066, 0.1, -0.02066, 0.0, 0.0, 0.0, -0.02066, 0.1, 0.0, 0.0, 0.0, 0.1, 0.0, 0.0, 0.1285, 0.0, 0.0, 0.1, 0.0, 0.1, 0.1285, 0.0, 0.1285, 0.1, -0.1086, 0.1934, -0.1044, 0.2141, -0.2317, 0.2305, -0.2317, 0.2305, -0.1044, 0.2141, -0.2174, 0.2685, -0.2174, 0.2685, -0.1044, 0.2141, -0.2089, 0.2865, -0.2089, 0.2865, -0.1044, 0.2141, -0.09805, 0.2339, -0.2089, 0.2865, -0.09805, 0.2339, -0.1987, 0.3033, -0.1987, 0.3033, -0.09805, 0.2339, -0.1863, 0.3186, -0.1863, 0.3186, -0.09805, 0.2339, -0.1721, 0.3326, -0.1721, 0.3326, -0.09805, 0.2339, -0.08796, 0.252, -0.1721, 0.3326, -0.08796, 0.252, -0.1409, 0.3584, -0.1409, 0.3584, -0.08796, 0.252, -0.07544, 0.269, -0.1409, 0.3584, -0.07544, 0.269, -0.1077, 0.3745, -0.1077, 0.3745, -0.07544, 0.269, -0.05943, 0.2817, -0.1077, 0.3745, -0.05943, 0.2817, -0.07349, 0.3867, -0.07349, 0.3867, -0.05943, 0.2817, -0.0422, 0.2914, -0.07349, 0.3867, -0.0422, 0.2914, -0.0376, 0.3927, -0.0376, 0.3927, -0.0422, 0.2914, -0.02302, 0.2963, -0.0376, 0.3927, -0.02302, 0.2963, -0.002686, 0.2983, -0.0376, 0.3927, -0.002686, 0.2983, -0.000732, 0.395, -0.000732, 0.395, -0.002686, 0.2983, 0.01706, 0.2969, -0.000732, 0.395, 0.01706, 0.2969, 0.04713, 0.3913, 0.04713, 0.3913, 0.01706, 0.2969, 0.03599, 0.2931, 0.04713, 0.3913, 0.03599, 0.2931, 0.07037, 0.3876, 0.07037, 0.3876, 0.03599, 0.2931, 0.05349, 0.2851, 0.07037, 0.3876, 0.05349, 0.2851, 0.09276, 0.3815, 0.09276, 0.3815, 0.05349, 0.2851, 0.07007, 0.2744, 0.09276, 0.3815, 0.07007, 0.2744, 0.1141, 0.3725, 0.1141, 0.3725, 0.07007, 0.2744, 0.1344, 0.361, 0.1344, 0.361, 0.07007, 0.2744, 0.08464, 0.2563, 0.1344, 0.361, 0.08464, 0.2563, 0.1736, 0.3335, 0.1736, 0.3335, 0.08464, 0.2563, 0.09075, 0.2468, 0.1736, 0.3335, 0.09075, 0.2468, 0.1969, 0.305, 0.1969, 0.305, 0.09075, 0.2468, 0.09546, 0.2367, 0.1969, 0.305, 0.09546, 0.2367, 0.2068, 0.29, 0.2068, 0.29, 0.09546, 0.2367, 0.2149, 0.2742, 0.2149, 0.2742, 0.09546, 0.2367, 0.1005, 0.2147, 0.2149, 0.2742, 0.1005, 0.2147, 0.2205, 0.2574, 0.2205, 0.2574, 0.1005, 0.2147, 0.2241, 0.2397, 0.2241, 0.2397, 0.1005, 0.2147, 0.2283, 0.2031, 0.2283, 0.2031, 0.1005, 0.2147, 0.1023, 0.1914, 0.2283, 0.2031, 0.1023, 0.1914, 0.2253, 0.1703, 0.2253, 0.1703, 0.1023, 0.1914, 0.2182, 0.139, 0.2182, 0.139, 0.1023, 0.1914, 0.09633, 0.1637, 0.2182, 0.139, 0.09633, 0.1637, 0.2038, 0.1104, 0.2038, 0.1104, 0.09633, 0.1637, 0.1848, 0.0835, 0.1848, 0.0835, 0.09633, 0.1637, 0.08882, 0.1377, 0.1848, 0.0835, 0.08882, 0.1377, 0.1622, 0.06455, 0.1622, 0.06455, 0.08882, 0.1377, 0.07823, 0.1151, 0.1622, 0.06455, 0.07823, 0.1151, 0.1379, 0.04891, 0.1379, 0.04891, 0.07823, 0.1151, 0.1109, 0.03855, 0.1109, 0.03855, 0.07823, 0.1151, 0.07129, 0.1056, 0.1109, 0.03855, 0.07129, 0.1056, 0.06302, 0.09756, 0.1109, 0.03855, 0.06302, 0.09756, 0.08228, 0.03125, 0.08228, 0.03125, 0.06302, 0.09756, 0.05339, 0.09101, 0.08228, 0.03125, 0.05339, 0.09101, 0.04257, 0.08576, 0.04257, 0.08576, 0.01804, 0.07845, 0.08228, 0.03125, 0.08228, 0.03125, 0.01804, 0.07845, 0.08228, 0.02441, 0.08228, 0.02441, 0.01804, 0.07845, 0.0284, -0.04043, 0.08228, 0.02441, 0.0284, -0.04043, 0.05483, -0.04942, 0.0284, -0.04043, 0.01804, 0.07845, -0.00124, -0.03476, -0.00124, -0.03476, 0.01804, 0.07845, -0.009221, 0.07412, -0.00124, -0.03476, -0.009221, 0.07412, -0.03247, -0.03076, -0.03247, -0.03076, -0.009221, 0.07412, -0.03784, 0.07129, -0.03247, -0.03076, -0.03784, 0.07129, -0.09058, -0.03076, -0.09058, -0.03076, -0.03784, 0.07129, -0.09058, 0.07129, 0.05483, -0.04942, 0.06636, -0.05569, 0.08228, 0.02441, 0.08228, 0.02441, 0.06636, -0.05569, 0.1181, 0.01387, 0.1181, 0.01387, 0.06636, -0.05569, 0.07649, -0.06341, 0.1181, 0.01387, 0.07649, -0.06341, 0.08505, -0.07276, 0.1181, 0.01387, 0.08505, -0.07276, 0.1514, -0.000755, 0.1514, -0.000755, 0.08505, -0.07276, 0.09214, -0.08364, 0.1514, -0.000755, 0.09214, -0.08364, 0.1665, -0.01079, 0.1665, -0.01079, 0.09214, -0.08364, 0.1805, -0.02252, 0.1805, -0.02252, 0.09214, -0.08364, 0.1027, -0.1091, 0.1805, -0.02252, 0.1027, -0.1091, 0.2068, -0.04883, 0.2068, -0.04883, 0.1027, -0.1091, 0.2229, -0.07644, 0.2229, -0.07644, 0.1027, -0.1091, 0.1099, -0.1382, 0.2229, -0.07644, 0.1099, -0.1382, 0.235, -0.1053, 0.235, -0.1053, 0.1099, -0.1382, 0.241, -0.1361, 0.241, -0.1361, 0.1099, -0.1382, 0.1155, -0.1689, 0.241, -0.1361, 0.1155, -0.1689, 0.2434, -0.168, 0.2434, -0.168, 0.1155, -0.1689, 0.238, -0.2171, 0.238, -0.2171, 0.1155, -0.1689, 0.1139, -0.1932, 0.238, -0.2171, 0.1139, -0.1932, 0.2331, -0.2406, 0.2331, -0.2406, 0.1139, -0.1932, 0.1095, -0.2166, 0.2331, -0.2406, 0.1095, -0.2166, 0.2254, -0.2629, 0.2254, -0.2629, 0.1095, -0.2166, 0.2142, -0.2837, 0.2142, -0.2837, 0.1095, -0.2166, 0.2001, -0.3031, 0.2001, -0.3031, 0.1095, -0.2166, 0.1001, -0.2385, 0.2001, -0.3031, 0.1001, -0.2385, 0.1672, -0.3398, 0.1672, -0.3398, 0.1001, -0.2385, 0.08765, -0.2593, 0.1672, -0.3398, 0.08765, -0.2593, 0.1288, -0.3642, 0.1288, -0.3642, 0.08765, -0.2593, 0.06857, -0.2763, 0.1288, -0.3642, 0.06857, -0.2763, 0.109, -0.3745, 0.109, -0.3745, 0.06857, -0.2763, 0.05846, -0.2835, 0.109, -0.3745, 0.05846, -0.2835, 0.08835, -0.3825, 0.08835, -0.3825, 0.05846, -0.2835, 0.04765, -0.2891, 0.08835, -0.3825, 0.04765, -0.2891, 0.06688, -0.388, 0.06688, -0.388, 0.04765, -0.2891, 0.04473, -0.3915, 0.04473, -0.3915, 0.04765, -0.2891, 0.02381, -0.2954, 0.04473, -0.3915, 0.02381, -0.2954, -0.000732, -0.395, -0.000732, -0.395, 0.02381, -0.2954, -0.001709, -0.2979, -0.000732, -0.395, -0.001709, -0.2979, -0.02148, -0.2966, -0.000732, -0.395, -0.02148, -0.2966, -0.04278, -0.3903, -0.04278, -0.3903, -0.02148, -0.2966, -0.04056, -0.2932, -0.04278, -0.3903, -0.04056, -0.2932, -0.08337, -0.3835, -0.08337, -0.3835, -0.04056, -0.2932, -0.0584, -0.2858, -0.08337, -0.3835, -0.0584, -0.2858, -0.07544, -0.2759, -0.09195, -0.2573, -0.1383, -0.365, -0.07544, -0.2759, -0.07544, -0.2759, -0.1383, -0.365, -0.121, -0.3726, -0.07544, -0.2759, -0.121, -0.3726, -0.08337, -0.3835, -0.1054, -0.2369, -0.182, -0.3309, -0.09195, -0.2573, -0.09195, -0.2573, -0.182, -0.3309, -0.1689, -0.3442, -0.09195, -0.2573, -0.1689, -0.3442, -0.1543, -0.3556, -0.182, -0.3309, -0.1054, -0.2369, -0.2051, -0.2996, -0.2051, -0.2996, -0.1054, -0.2369, -0.1143, -0.2141, -0.2051, -0.2996, -0.1143, -0.2141, -0.225, -0.2639, -0.225, -0.2639, -0.1143, -0.2141, -0.1208, -0.1899, -0.225, -0.2639, -0.1208, -0.1899, -0.2434, -0.2261, -0.1543, -0.3556, -0.1383, -0.365, -0.09195, -0.2573, 0.1086, 0.1934, 0.2317, 0.2305, 0.1044, 0.2141, 0.1044, 0.2141, 0.2317, 0.2305, 0.2174, 0.2685, 0.1044, 0.2141, 0.2174, 0.2685, 0.2089, 0.2865, 0.1044, 0.2141, 0.2089, 0.2865, 0.09805, 0.2339, 0.09805, 0.2339, 0.2089, 0.2865, 0.1987, 0.3033, 0.09805, 0.2339, 0.1987, 0.3033, 0.1863, 0.3186, 0.1863, 0.3186, 0.1721, 0.3326, 0.09805, 0.2339, 0.09805, 0.2339, 0.1721, 0.3326, 0.08796, 0.252, 0.08796, 0.252, 0.1721, 0.3326, 0.1409, 0.3584, 0.08796, 0.252, 0.1409, 0.3584, 0.07544, 0.269, 0.07544, 0.269, 0.1409, 0.3584, 0.1077, 0.3745, 0.07544, 0.269, 0.1077, 0.3745, 0.05943, 0.2817, 0.05943, 0.2817, 0.1077, 0.3745, 0.07349, 0.3867, 0.05943, 0.2817, 0.07349, 0.3867, 0.0422, 0.2914, 0.0422, 0.2914, 0.07349, 0.3867, 0.0376, 0.3927, 0.0422, 0.2914, 0.0376, 0.3927, 0.02302, 0.2963, 0.02302, 0.2963, 0.0376, 0.3927, 0.002686, 0.2983, 0.002686, 0.2983, 0.0376, 0.3927, 0.000732, 0.395, 0.002686, 0.2983, 0.000732, 0.395, -0.01706, 0.2969, -0.01706, 0.2969, 0.000732, 0.395, -0.04713, 0.3913, -0.01706, 0.2969, -0.04713, 0.3913, -0.03599, 0.2931, -0.03599, 0.2931, -0.04713, 0.3913, -0.07037, 0.3876, -0.03599, 0.2931, -0.07037, 0.3876, -0.05349, 0.2851, -0.05349, 0.2851, -0.07037, 0.3876, -0.09276, 0.3815, -0.05349, 0.2851, -0.09276, 0.3815, -0.07007, 0.2744, -0.07007, 0.2744, -0.09276, 0.3815, -0.1141, 0.3725, -0.07007, 0.2744, -0.1141, 0.3725, -0.1344, 0.361, -0.07007, 0.2744, -0.1344, 0.361, -0.08464, 0.2563, -0.08464, 0.2563, -0.1344, 0.361, -0.1736, 0.3335, -0.08464, 0.2563, -0.1736, 0.3335, -0.09075, 0.2468, -0.09075, 0.2468, -0.1736, 0.3335, -0.1969, 0.305, -0.09075, 0.2468, -0.1969, 0.305, -0.09546, 0.2367, -0.09546, 0.2367, -0.1969, 0.305, -0.2068, 0.29, -0.09546, 0.2367, -0.2068, 0.29, -0.2149, 0.2742, -0.09546, 0.2367, -0.2149, 0.2742, -0.1005, 0.2147, -0.1005, 0.2147, -0.2149, 0.2742, -0.2205, 0.2574, -0.1005, 0.2147, -0.2205, 0.2574, -0.2241, 0.2397, -0.2241, 0.2397, -0.2283, 0.2031, -0.1005, 0.2147, -0.1005, 0.2147, -0.2283, 0.2031, -0.1023, 0.1914, -0.1023, 0.1914, -0.2283, 0.2031, -0.2253, 0.1703, -0.1023, 0.1914, -0.2253, 0.1703, -0.2182, 0.139, -0.1023, 0.1914, -0.2182, 0.139, -0.09633, 0.1637, -0.09633, 0.1637, -0.2182, 0.139, -0.2038, 0.1104, -0.09633, 0.1637, -0.2038, 0.1104, -0.1848, 0.0835, -0.09633, 0.1637, -0.1848, 0.0835, -0.08882, 0.1377, -0.08882, 0.1377, -0.1848, 0.0835, -0.1622, 0.06455, -0.08882, 0.1377, -0.1622, 0.06455, -0.07823, 0.1151, -0.07823, 0.1151, -0.1622, 0.06455, -0.1379, 0.04891, -0.07823, 0.1151, -0.1379, 0.04891, -0.1109, 0.03855, -0.08228, 0.03125, -0.06302, 0.09756, -0.1109, 0.03855, -0.1109, 0.03855, -0.06302, 0.09756, -0.07129, 0.1056, -0.1109, 0.03855, -0.07129, 0.1056, -0.07823, 0.1151, -0.08228, 0.02441, -0.01804, 0.07845, -0.08228, 0.03125, -0.08228, 0.03125, -0.01804, 0.07845, -0.04257, 0.08576, -0.08228, 0.03125, -0.04257, 0.08576, -0.05339, 0.09101, -0.1181, 0.01387, -0.06636, -0.05569, -0.08228, 0.02441, -0.08228, 0.02441, -0.06636, -0.05569, -0.05483, -0.04942, -0.08228, 0.02441, -0.05483, -0.04942, -0.0284, -0.04043, -0.1514, -0.000755, -0.08505, -0.07276, -0.1181, 0.01387, -0.1181, 0.01387, -0.08505, -0.07276, -0.07649, -0.06341, -0.1181, 0.01387, -0.07649, -0.06341, -0.06636, -0.05569, -0.08505, -0.07276, -0.1514, -0.000755, -0.09214, -0.08364, -0.09214, -0.08364, -0.1514, -0.000755, -0.1665, -0.01079, -0.09214, -0.08364, -0.1665, -0.01079, -0.1805, -0.02252, -0.09214, -0.08364, -0.1805, -0.02252, -0.1027, -0.1091, -0.1027, -0.1091, -0.1805, -0.02252, -0.2068, -0.04883, -0.1027, -0.1091, -0.2068, -0.04883, -0.2229, -0.07644, -0.1027, -0.1091, -0.2229, -0.07644, -0.1099, -0.1382, -0.1099, -0.1382, -0.2229, -0.07644, -0.235, -0.1053, -0.1099, -0.1382, -0.235, -0.1053, -0.241, -0.1361, -0.1099, -0.1382, -0.241, -0.1361, -0.1155, -0.1689, -0.1155, -0.1689, -0.241, -0.1361, -0.2434, -0.168, -0.1155, -0.1689, -0.2434, -0.168, -0.238, -0.2171, -0.1155, -0.1689, -0.238, -0.2171, -0.1139, -0.1932, -0.1139, -0.1932, -0.238, -0.2171, -0.2331, -0.2406, -0.1139, -0.1932, -0.2331, -0.2406, -0.1095, -0.2166, -0.1095, -0.2166, -0.2331, -0.2406, -0.2254, -0.2629, -0.1095, -0.2166, -0.2254, -0.2629, -0.2142, -0.2837, -0.2142, -0.2837, -0.2001, -0.3031, -0.1095, -0.2166, -0.1095, -0.2166, -0.2001, -0.3031, -0.1001, -0.2385, -0.1001, -0.2385, -0.2001, -0.3031, -0.1672, -0.3398, -0.1001, -0.2385, -0.1672, -0.3398, -0.08765, -0.2593, -0.08765, -0.2593, -0.1672, -0.3398, -0.1288, -0.3642, -0.08765, -0.2593, -0.1288, -0.3642, -0.06857, -0.2763, -0.06857, -0.2763, -0.1288, -0.3642, -0.109, -0.3745, -0.06857, -0.2763, -0.109, -0.3745, -0.05846, -0.2835, -0.05846, -0.2835, -0.109, -0.3745, -0.08835, -0.3825, -0.05846, -0.2835, -0.08835, -0.3825, -0.04765, -0.2891, -0.04765, -0.2891, -0.08835, -0.3825, -0.06688, -0.388, -0.04765, -0.2891, -0.06688, -0.388, -0.04473, -0.3915, -0.04765, -0.2891, -0.04473, -0.3915, -0.02381, -0.2954, -0.02381, -0.2954, -0.04473, -0.3915, 0.000732, -0.395, -0.02381, -0.2954, 0.000732, -0.395, 0.001709, -0.2979, 0.001709, -0.2979, 0.000732, -0.395, 0.02148, -0.2966, 0.02148, -0.2966, 0.000732, -0.395, 0.04278, -0.3903, 0.02148, -0.2966, 0.04278, -0.3903, 0.04056, -0.2932, 0.04056, -0.2932, 0.04278, -0.3903, 0.08337, -0.3835, 0.04056, -0.2932, 0.08337, -0.3835, 0.0584, -0.2858, 0.0584, -0.2858, 0.08337, -0.3835, 0.07544, -0.2759, 0.07544, -0.2759, 0.08337, -0.3835, 0.121, -0.3726, 0.07544, -0.2759, 0.121, -0.3726, 0.1383, -0.365, 0.07544, -0.2759, 0.1383, -0.365, 0.09195, -0.2573, 0.09195, -0.2573, 0.1383, -0.365, 0.1543, -0.3556, 0.09195, -0.2573, 0.1543, -0.3556, 0.1689, -0.3442, 0.1689, -0.3442, 0.182, -0.3309, 0.09195, -0.2573, 0.09195, -0.2573, 0.182, -0.3309, 0.1054, -0.2369, 0.1054, -0.2369, 0.182, -0.3309, 0.2051, -0.2996, 0.1054, -0.2369, 0.2051, -0.2996, 0.1143, -0.2141, 0.1143, -0.2141, 0.2051, -0.2996, 0.225, -0.2639, 0.1143, -0.2141, 0.225, -0.2639, 0.1208, -0.1899, 0.1208, -0.1899, 0.225, -0.2639, 0.2434, -0.2261, -0.08228, 0.02441, -0.0284, -0.04043, -0.01804, 0.07845, -0.01804, 0.07845, -0.0284, -0.04043, 0.00124, -0.03476, -0.01804, 0.07845, 0.00124, -0.03476, 0.009221, 0.07412, 0.009221, 0.07412, 0.00124, -0.03476, 0.03247, -0.03076, 0.009221, 0.07412, 0.03247, -0.03076, 0.03784, 0.07129, 0.03784, 0.07129, 0.03247, -0.03076, 0.09058, -0.03076, 0.03784, 0.07129, 0.09058, -0.03076, 0.09058, 0.07129, -0.05339, 0.09101, -0.06302, 0.09756, -0.08228, 0.03125])
me_3.materials.append(mat_steel___satin_003)
me_3.use_remesh_fix_poles = True
me_3.use_remesh_preserve_attributes = False
me_3.use_mirror_vertex_groups = False
me_3.update()
me_3.normals_split_custom_set([tuple(v) for v in zip(*[iter([-0.6187, 0.7856, 1.106e-06, -0.6723, 0.7402, 0.0, -0.6187, 0.7856, -1.111e-06, -0.6187, 0.7856, -1.111e-06, -0.6723, 0.7402, 0.0, -0.6724, 0.7402, -1.844e-06, -0.6724, 0.7402, -1.844e-06, -0.6723, 0.7402, 0.0, -0.7368, 0.6761, -5.681e-10, -0.6724, 0.7402, -1.844e-06, -0.7368, 0.6761, -5.681e-10, -0.7368, 0.6761, 0.0, -0.7368, 0.6761, 0.0, -0.7368, 0.6761, -5.681e-10, -0.8181, 0.575, 0.0, -0.7368, 0.6761, 0.0, -0.8181, 0.575, 0.0, -0.8181, 0.575, 1.329e-10, -0.8181, 0.575, 1.329e-10, -0.8181, 0.575, 0.0, -0.8828, 0.4698, 0.0, -0.8181, 0.575, 1.329e-10, -0.8828, 0.4698, 0.0, -0.8828, 0.4698, 2.357e-06, -0.8828, 0.4698, 2.357e-06, -0.8828, 0.4698, 0.0, -0.9199, 0.3922, -9.323e-07, -0.8828, 0.4698, 2.357e-06, -0.9199, 0.3922, -9.323e-07, -0.9199, 0.3921, 0.0, -0.9199, 0.3921, 0.0, -0.9199, 0.3922, -9.323e-07, -0.944, 0.33, 1.054e-06, -0.9199, 0.3921, 0.0, -0.944, 0.33, 1.054e-06, -0.944, 0.33, -1.049e-06, -0.04709, 0.9989, 7.832e-07, -0.09649, 0.9953, -1.494e-09, -0.04709, 0.9989, -7.869e-07, -0.04709, 0.9989, -7.869e-07, -0.09649, 0.9953, -1.494e-09, -0.09649, 0.9953, 0.0, -0.09649, 0.9953, 0.0, -0.09649, 0.9953, -1.494e-09, -0.2467, 0.9691, 1.852e-06, -0.09649, 0.9953, 0.0, -0.2467, 0.9691, 1.852e-06, -0.2467, 0.9691, 0.0, -0.2467, 0.9691, 0.0, -0.2467, 0.9691, 1.852e-06, -0.4046, 0.9145, 0.0, -0.2467, 0.9691, 0.0, -0.4046, 0.9145, 0.0, -0.4046, 0.9145, -7.22e-06, -0.4046, 0.9145, -7.22e-06, -0.4046, 0.9145, 0.0, -0.4539, 0.891, 8.674e-07, -0.4046, 0.9145, -7.22e-06, -0.4539, 0.891, 8.674e-07, -0.4539, 0.891, -8.633e-07, 0.5944, 0.8042, 1.175e-06, 0.5326, 0.8463, 0.0, 0.5944, 0.8042, -1.18e-06, 0.5944, 0.8042, -1.18e-06, 0.5326, 0.8463, 0.0, 0.5326, 0.8463, 2.344e-10, 0.5326, 0.8463, 2.344e-10, 0.5326, 0.8463, 0.0, 0.4483, 0.8939, -6.514e-07, 0.5326, 0.8463, 2.344e-10, 0.4483, 0.8939, -6.514e-07, 0.4483, 0.8939, 0.0, 0.4483, 0.8939, 0.0, 0.4483, 0.8939, -6.514e-07, 0.3224, 0.9466, 0.0, 0.4483, 0.8939, 0.0, 0.3224, 0.9466, 0.0, 0.3224, 0.9466, -1.118e-06, 0.3224, 0.9466, -1.118e-06, 0.3224, 0.9466, 0.0, 0.2044, 0.9789, 0.0, 0.3224, 0.9466, -1.118e-06, 0.2044, 0.9789, 0.0, 0.2044, 0.9789, 5.378e-10, 0.2044, 0.9789, 5.378e-10, 0.2044, 0.9789, 0.0, 0.1205, 0.9927, -2.041e-10, 0.2044, 0.9789, 5.378e-10, 0.1205, 0.9927, -2.041e-10, 0.1205, 0.9927, 0.0, 0.1205, 0.9927, 0.0, 0.1205, 0.9927, -2.041e-10, 0.05514, 0.9985, 1.038e-06, 0.1205, 0.9927, 0.0, 0.05514, 0.9985, 1.038e-06, 0.05514, 0.9985, -1.033e-06, 0.9961, 0.08785, 8.106e-06, 0.987, 0.1608, 0.0, 0.9961, 0.0878, -1.162e-06, 0.9961, 0.0878, -1.162e-06, 0.987, 0.1608, 0.0, 0.987, 0.1609, 2.3e-10, 0.987, 0.1609, 2.3e-10, 0.987, 0.1608, 0.0, 0.9671, 0.2544, -2.662e-06, 0.987, 0.1609, 2.3e-10, 0.9671, 0.2544, -2.662e-06, 0.9671, 0.2544, 0.0, 0.9671, 0.2544, 0.0, 0.9671, 0.2544, -2.662e-06, 0.9229, 0.3849, -6.876e-11, 0.9671, 0.2544, 0.0, 0.9229, 0.3849, -6.876e-11, 0.9229, 0.385, 0.0, 0.9229, 0.385, 0.0, 0.9229, 0.3849, -6.876e-11, 0.8598, 0.5106, 0.0, 0.9229, 0.385, 0.0, 0.8598, 0.5106, 0.0, 0.8598, 0.5106, 1.632e-06, 0.8598, 0.5106, 1.632e-06, 0.8598, 0.5106, 0.0, 0.8059, 0.592, -2.3e-10, 0.8598, 0.5106, 1.632e-06, 0.8059, 0.592, -2.3e-10, 0.806, 0.592, 0.0, 0.806, 0.592, 0.0, 0.8059, 0.592, -2.3e-10, 0.7593, 0.6507, 1.183e-06, 0.806, 0.592, 0.0, 0.7593, 0.6507, 1.183e-06, 0.7593, 0.6507, -1.177e-06, 0.8037, -0.5951, 7.897e-06, 0.8441, -0.5362, 2.209e-05, 0.8037, -0.5951, -1.13e-06, 0.8037, -0.5951, -1.13e-06, 0.8441, -0.5362, 2.209e-05, 0.8441, -0.5362, 0.0, 0.8441, -0.5362, 0.0, 0.8441, -0.5362, 2.209e-05, 0.9422, -0.3352, 0.0, 0.8441, -0.5362, 0.0, 0.9422, -0.3352, 0.0, 0.9421, -0.3352, 3.589e-10, 0.9421, -0.3352, 3.589e-10, 0.9422, -0.3352, 0.0, 0.9911, -0.1329, 0.0, 0.9421, -0.3352, 3.589e-10, 0.9911, -0.1329, 0.0, 0.9911, -0.1329, -8.106e-06, 0.9911, -0.1329, -8.106e-06, 0.9911, -0.1329, 0.0, 0.9978, -0.06702, 1.047e-06, 0.9911, -0.1329, -8.106e-06, 0.9978, -0.06702, 1.047e-06, 0.9978, -0.06702, -1.042e-06, 0.229, -0.9734, 8.999e-07, 0.2841, -0.9588, 6.859e-06, 0.229, -0.9734, -9.042e-07, 0.229, -0.9734, -9.042e-07, 0.2841, -0.9588, 6.859e-06, 0.2841, -0.9588, 0.0, 0.2841, -0.9588, 0.0, 0.2841, -0.9588, 6.859e-06, 0.4487, -0.8937, -3.217e-10, 0.2841, -0.9588, 0.0, 0.4487, -0.8937, -3.217e-10, 0.4487, -0.8937, 0.0, 0.4487, -0.8937, 0.0, 0.4487, -0.8937, -3.217e-10, 0.6103, -0.7922, 0.0, 0.4487, -0.8937, 0.0, 0.6103, -0.7922, 0.0, 0.6103, -0.7922, 1.886e-09, 0.6103, -0.7922, 1.886e-09, 0.6103, -0.7922, 0.0, 0.658, -0.753, 9.801e-07, 0.6103, -0.7922, 1.886e-09, 0.658, -0.753, 9.801e-07, 0.658, -0.753, -9.755e-07, 1.0, 0.0, 0.0, 1.0, 0.0, 0.0, 1.0, 0.0, 0.0, 1.0, 0.0, 0.0, 1.0, 0.0, 0.0, 1.0, 0.0, 0.0, 0.7229, 0.691, 1.092e-06, 0.6732, 0.7394, 0.0, 0.7229, 0.691, -1.097e-06, 0.7229, 0.691, -1.097e-06, 0.6732, 0.7394, 0.0, 0.6732, 0.7394, 1.213e-06, 0.6732, 0.7394, 1.213e-06, 0.6732, 0.7394, 0.0, 0.6045, 0.7966, -5.508e-10, 0.6732, 0.7394, 1.213e-06, 0.6045, 0.7966, -5.508e-10, 0.6045, 0.7966, 0.0, 0.6045, 0.7966, 0.0, 0.6045, 0.7966, -5.508e-10, 0.4993, 0.8665, -1.904e-09, 0.6045, 0.7966, 0.0, 0.4993, 0.8665, -1.904e-09, 0.4993, 0.8665, 0.0, 0.4993, 0.8665, 0.0, 0.4993, 0.8665, -1.904e-09, 0.3221, 0.9467, 0.0, 0.4993, 0.8665, 0.0, 0.3221, 0.9467, 0.0, 0.3221, 0.9467, -7.554e-06, 0.3221, 0.9467, -7.554e-06, 0.3221, 0.9467, 0.0, 0.2627, 0.9649, 9.847e-07, 0.3221, 0.9467, -7.554e-06, 0.2627, 0.9649, 9.847e-07, 0.2627, 0.9649, -9.801e-07, 0.9984, 0.05616, 6.353e-06, 0.9936, 0.1133, 6.895e-06, 0.9984, 0.05616, -9.088e-07, 0.9984, 0.05616, -9.088e-07, 0.9936, 0.1133, 6.895e-06, 0.9936, 0.1133, 0.0, 0.9936, 0.1133, 0.0, 0.9936, 0.1133, 6.895e-06, 0.9578, 0.2875, -1.544e-07, 0.9936, 0.1133, 0.0, 0.9578, 0.2875, -1.544e-07, 0.9578, 0.2875, 0.0, 0.9578, 0.2875, 0.0, 0.9578, 0.2875, -1.544e-07, 0.8846, 0.4663, 0.0, 0.9578, 0.2875, 0.0, 0.8846, 0.4663, 0.0, 0.8846, 0.4663, 1.908e-09, 0.8846, 0.4663, 1.908e-09, 0.8846, 0.4663, 0.0, 0.8538, 0.5207, 9.916e-07, 0.8846, 0.4663, 1.908e-09, 0.8538, 0.5207, 9.916e-07, 0.8538, 0.5207, -9.869e-07, 0.7264, -0.6873, 1.289e-06, 0.7805, -0.6252, 0.0, 0.7264, -0.6873, -1.295e-06, 0.7264, -0.6873, -1.295e-06, 0.7805, -0.6252, 0.0, 0.7805, -0.6252, 2.433e-10, 0.7805, -0.6252, 2.433e-10, 0.7805, -0.6252, 0.0, 0.8433, -0.5374, -6.949e-10, 0.7805, -0.6252, 2.433e-10, 0.8433, -0.5374, -6.949e-10, 0.8433, -0.5374, 0.0, 0.8433, -0.5374, 0.0, 0.8433, -0.5374, -6.949e-10, 0.9166, -0.3999, 0.0, 0.8433, -0.5374, 0.0, 0.9166, -0.3999, 0.0, 0.9166, -0.3999, 1.638e-10, 0.9166, -0.3999, 1.638e-10, 0.9166, -0.3999, 0.0, 0.9656, -0.2602, 0.0, 0.9166, -0.3999, 1.638e-10, 0.9656, -0.2602, 0.0, 0.9656, -0.2602, -2.605e-06, 0.9656, -0.2602, -2.605e-06, 0.9656, -0.2602, 0.0, 0.987, -0.1604, 9.092e-07, 0.9656, -0.2602, -2.605e-06, 0.987, -0.1604, 9.092e-07, 0.987, -0.1604, 0.0, 0.987, -0.1604, 0.0, 0.987, -0.1604, 9.092e-07, 0.9965, -0.08313, 1.226e-06, 0.987, -0.1604, 0.0, 0.9965, -0.08313, 1.226e-06, 0.9965, -0.08313, -1.22e-06, 0.05741, -0.9984, 9.618e-07, 0.1182, -0.993, 0.0, 0.05741, -0.9984, -9.663e-07, 0.05741, -0.9984, -9.663e-07, 0.1182, -0.993, 0.0, 0.1181, -0.993, -2.094e-07, 0.1181, -0.993, -2.094e-07, 0.1182, -0.993, 0.0, 0.1957, -0.9807, -4.901e-10, 0.1181, -0.993, -2.094e-07, 0.1957, -0.9807, -4.901e-10, 0.1957, -0.9807, 0.0, 0.1957, -0.9807, 0.0, 0.1957, -0.9807, -4.901e-10, 0.3046, -0.9525, 9.011e-07, 0.1957, -0.9807, 0.0, 0.3046, -0.9525, 9.011e-07, 0.3046, -0.9525, 0.0, 0.3046, -0.9525, 0.0, 0.3046, -0.9525, 9.011e-07, 0.4189, -0.908, 0.0, 0.3046, -0.9525, 0.0, 0.4189, -0.908, 0.0, 0.4189, -0.908, 5.336e-10, 0.4189, -0.908, 5.336e-10, 0.4189, -0.908, 0.0, 0.496, -0.8683, 8.397e-07, 0.4189, -0.908, 5.336e-10, 0.496, -0.8683, 8.397e-07, 0.496, -0.8683, 0.0, 0.496, -0.8683, 0.0, 0.496, -0.8683, 8.397e-07, 0.5534, -0.8329, 1.068e-06, 0.496, -0.8683, 0.0, 0.5534, -0.8329, 1.068e-06, 0.5534, -0.8329, -1.063e-06, -0.9037, -0.4282, 4.443e-07, -0.8913, -0.4535, -3.845e-06, -0.9037, -0.4282, -4.464e-07, -0.9037, -0.4282, -4.464e-07, -0.8913, -0.4535, -3.845e-06, -0.8913, -0.4535, 0.0, -0.8913, -0.4535, 0.0, -0.8913, -0.4535, -3.845e-06, -0.8471, -0.5315, -1.047e-09, -0.8913, -0.4535, 0.0, -0.8471, -0.5315, -1.047e-09, -0.8471, -0.5315, 0.0, -0.8471, -0.5315, 0.0, -0.8471, -0.5315, -1.047e-09, -0.7485, -0.6632, 0.0, -0.8471, -0.5315, 0.0, -0.7485, -0.6632, 0.0, -0.7485, -0.6632, -8.441e-06, -0.7485, -0.6632, -8.441e-06, -0.7485, -0.6632, 0.0, -0.6676, -0.7446, -2.912e-10, -0.7485, -0.6632, -8.441e-06, -0.6676, -0.7446, -2.912e-10, -0.6676, -0.7446, 0.0, -0.6676, -0.7446, 0.0, -0.6676, -0.7446, -2.912e-10, -0.5615, -0.8275, 0.0, -0.6676, -0.7446, 0.0, -0.5615, -0.8275, 0.0, -0.5615, -0.8275, 1.587e-10, -0.5615, -0.8275, 1.587e-10, -0.5615, -0.8275, 0.0, -0.4528, -0.8916, 0.0, -0.5615, -0.8275, 1.587e-10, -0.4528, -0.8916, 0.0, -0.4527, -0.8917, -1.131e-06, -0.4527, -0.8917, -1.131e-06, -0.4528, -0.8916, 0.0, -0.3559, -0.9345, -1.389e-09, -0.4527, -0.8917, -1.131e-06, -0.3559, -0.9345, -1.389e-09, -0.3559, -0.9345, 0.0, -0.3559, -0.9345, 0.0, -0.3559, -0.9345, -1.389e-09, -0.2107, -0.9775, 0.0, -0.3559, -0.9345, 0.0, -0.2107, -0.9775, 0.0, -0.2107, -0.9775, 9.593e-10, -0.2107, -0.9775, 9.593e-10, -0.2107, -0.9775, 0.0, -0.1292, -0.9916, 0.0, -0.2107, -0.9775, 9.593e-10, -0.1292, -0.9916, 0.0, -0.1292, -0.9916, 8.086e-10, -0.1292, -0.9916, 8.086e-10, -0.1292, -0.9916, 0.0, -0.1033, -0.9947, 4.142e-07, -0.1292, -0.9916, 8.086e-10, -0.1033, -0.9947, 4.142e-07, -0.1033, -0.9947, -4.122e-07, -0.2828, 0.9592, 0.0, -0.2828, 0.9592, 0.0, -0.2828, 0.9592, 0.0, -0.2828, 0.9592, 0.0, -0.2828, 0.9592, 0.0, -0.2828, 0.9592, 0.0, 0.7327, 0.6805, 0.0, 0.7783, 0.6279, 0.0, 0.7327, 0.6805, 1.006e-09, 0.7327, 0.6805, 1.006e-09, 0.7783, 0.6279, 0.0, 0.7783, 0.6279, 9.259e-06, 0.7783, 0.6279, 9.259e-06, 0.7783, 0.6279, 0.0, 0.8919, 0.4521, -8.513e-10, 0.7783, 0.6279, 9.259e-06, 0.8919, 0.4521, -8.513e-10, 0.8919, 0.4521, 0.0, 0.8919, 0.4521, 0.0, 0.8919, 0.4521, -8.513e-10, 0.9555, 0.2951, -1.822e-06, 0.8919, 0.4521, 0.0, 0.9555, 0.2951, -1.822e-06, 0.9555, 0.2951, 0.0, 0.9555, 0.2951, 0.0, 0.9555, 0.2951, -1.822e-06, 0.9701, 0.2427, -7.858e-10, 0.9555, 0.2951, 0.0, 0.9701, 0.2427, -7.858e-10, 0.9701, 0.2427, 0.0, 0.04239, 0.9991, 0.0, 0.09943, 0.995, 0.0, 0.04239, 0.9991, 8.256e-10, 0.04239, 0.9991, 8.256e-10, 0.09943, 0.995, 0.0, 0.09943, 0.995, -2.091e-06, 0.09943, 0.995, -2.091e-06, 0.09943, 0.995, 0.0, 0.2744, 0.9616, 0.0, 0.09943, 0.995, -2.091e-06, 0.2744, 0.9616, 0.0, 0.2744, 0.9616, 6.133e-10, 0.2744, 0.9616, 6.133e-10, 0.2744, 0.9616, 0.0, 0.4651, 0.8853, 8.986e-06, 0.2744, 0.9616, 6.133e-10, 0.4651, 0.8853, 8.986e-06, 0.4651, 0.8853, 0.0, 0.4651, 0.8853, 0.0, 0.4651, 0.8853, 8.986e-06, 0.5234, 0.8521, -9.68e-10, 0.4651, 0.8853, 0.0, 0.5234, 0.8521, -9.68e-10, 0.5234, 0.8521, 0.0, -0.6855, 0.7281, 0.0, -0.621, 0.7838, 7.153e-07, -0.6855, 0.7281, 1.221e-09, -0.6855, 0.7281, 1.221e-09, -0.621, 0.7838, 7.153e-07, -0.621, 0.7838, 0.0, -0.621, 0.7838, 0.0, -0.621, 0.7838, 7.153e-07, -0.5296, 0.8483, 0.0, -0.621, 0.7838, 0.0, -0.5296, 0.8483, 0.0, -0.5296, 0.8483, 7.164e-10, -0.5296, 0.8483, 7.164e-10, -0.5296, 0.8483, 0.0, -0.3871, 0.9221, 0.0, -0.5296, 0.8483, 7.164e-10, -0.3871, 0.9221, 0.0, -0.3871, 0.9221, 2.466e-09, -0.3871, 0.9221, 2.466e-09, -0.3871, 0.9221, 0.0, -0.1484, 0.9889, 1.078e-05, -0.3871, 0.9221, 2.466e-09, -0.1484, 0.9889, 1.078e-05, -0.1484, 0.9889, 0.0, -0.1484, 0.9889, 0.0, -0.1484, 0.9889, 1.078e-05, -0.07172, 0.9974, -1.106e-09, -0.1484, 0.9889, 0.0, -0.07172, 0.9974, -1.106e-09, -0.07172, 0.9974, 0.0, -0.9989, 0.04731, 0.0, -0.9944, 0.1056, 0.0, -0.9989, 0.04732, 8.444e-10, -0.9989, 0.04732, 8.444e-10, -0.9944, 0.1056, 0.0, -0.9944, 0.1056, 1.793e-09, -0.9944, 0.1056, 1.793e-09, -0.9944, 0.1056, 0.0, -0.9587, 0.2844, 0.0, -0.9944, 0.1056, 1.793e-09, -0.9587, 0.2844, 0.0, -0.9587, 0.2844, 5.52e-10, -0.9587, 0.2844, 5.52e-10, -0.9587, 0.2844, 0.0, -0.8797, 0.4755, -2.057e-09, -0.9587, 0.2844, 5.52e-10, -0.8797, 0.4755, -2.057e-09, -0.8797, 0.4755, 0.0, -0.8797, 0.4755, 0.0, -0.8797, 0.4755, -2.057e-09, -0.8458, 0.5335, -9.68e-10, -0.8797, 0.4755, 0.0, -0.8458, 0.5335, -9.68e-10, -0.8458, 0.5335, 0.0, -0.1175, -0.9931, 0.0, -0.1469, -0.9892, 0.0, -0.1175, -0.9931, 4.254e-10, -0.1175, -0.9931, 4.254e-10, -0.1469, -0.9892, 0.0, -0.1469, -0.9892, 4.142e-06, -0.1469, -0.9892, 4.142e-06, -0.1469, -0.9892, 0.0, -0.2418, -0.9703, 0.0, -0.1469, -0.9892, 4.142e-06, -0.2418, -0.9703, 0.0, -0.2418, -0.9703, 1.242e-09, -0.2418, -0.9703, 1.242e-09, -0.2418, -0.9703, 0.0, -0.4188, -0.9081, 6.623e-06, -0.2418, -0.9703, 1.242e-09, -0.4188, -0.9081, 6.623e-06, -0.4188, -0.9081, 0.0, -0.4188, -0.9081, 0.0, -0.4188, -0.9081, 6.623e-06, -0.5395, -0.842, 0.0, -0.4188, -0.9081, 0.0, -0.5395, -0.842, 0.0, -0.5395, -0.842, 4.164e-10, -0.5395, -0.842, 4.164e-10, -0.5395, -0.842, 0.0, -0.673, -0.7397, 0.0, -0.5395, -0.842, 4.164e-10, -0.673, -0.7397, 0.0, -0.673, -0.7397, 1.87e-10, -0.673, -0.7397, 1.87e-10, -0.673, -0.7397, 0.0, -0.7934, -0.6087, -4.237e-10, -0.673, -0.7397, 1.87e-10, -0.7934, -0.6087, -4.237e-10, -0.7934, -0.6087, 0.0, -0.7934, -0.6087, 0.0, -0.7934, -0.6087, -4.237e-10, -0.8746, -0.4848, 0.0, -0.7934, -0.6087, 0.0, -0.8746, -0.4848, 0.0, -0.8746, -0.4848, 1.819e-09, -0.8746, -0.4848, 1.819e-09, -0.8746, -0.4848, 0.0, -0.9544, -0.2987, -1.346e-09, -0.8746, -0.4848, 1.819e-09, -0.9544, -0.2987, -1.346e-09, -0.9544, -0.2987, 0.0, -0.9544, -0.2987, 0.0, -0.9544, -0.2987, -1.346e-09, -0.9802, -0.1979, 5.685e-06, -0.9544, -0.2987, 0.0, -0.9802, -0.1979, 5.685e-06, -0.9802, -0.1979, 0.0, -0.9802, -0.1979, 0.0, -0.9802, -0.1979, 5.685e-06, -0.986, -0.1667, -4.547e-10, -0.9802, -0.1979, 0.0, -0.986, -0.1667, -4.547e-10, -0.986, -0.1667, 0.0, 0.0, -1.0, 0.0, 0.0, -1.0, 0.0, 0.0, -1.0, 0.0, 0.0, -1.0, 0.0, 0.0, -1.0, 0.0, 0.0, -1.0, 0.0, -1.0, 0.0, 0.0, -1.0, 0.0, 0.0, -1.0, 0.0, 0.0, -1.0, 0.0, 0.0, -1.0, 0.0, 0.0, -1.0, 0.0, 0.0, 0.0, 1.0, 0.0, 0.0, 1.0, 0.0, 0.0, 1.0, 0.0, 0.0, 1.0, 0.0, 0.0, 1.0, 0.0, 0.0, 1.0, 0.0, -0.9798, 0.2001, 0.0, -0.9726, 0.2325, 0.0, -0.9798, 0.2001, 4.757e-10, -0.9798, 0.2001, 4.757e-10, -0.9726, 0.2325, 0.0, -0.9726, 0.2325, 1.064e-09, -0.9726, 0.2325, 1.064e-09, -0.9726, 0.2325, 0.0, -0.9416, 0.3368, 0.0, -0.9726, 0.2325, 1.064e-09, -0.9416, 0.3368, 0.0, -0.9416, 0.3368, -7.11e-06, -0.9416, 0.3368, -7.11e-06, -0.9416, 0.3368, 0.0, -0.8495, 0.5276, 1.592e-05, -0.9416, 0.3368, -7.11e-06, -0.8495, 0.5276, 1.592e-05, -0.8495, 0.5276, 0.0, -0.8495, 0.5276, 0.0, -0.8495, 0.5276, 1.592e-05, -0.7582, 0.6521, 0.0, -0.8495, 0.5276, 0.0, -0.7582, 0.6521, 0.0, -0.7582, 0.6521, 3.908e-10, -0.7582, 0.6521, 3.908e-10, -0.7582, 0.6521, 0.0, -0.6295, 0.777, 1.696e-06, -0.7582, 0.6521, 3.908e-10, -0.6295, 0.777, 1.696e-06, -0.6295, 0.777, 0.0, -0.6295, 0.777, 0.0, -0.6295, 0.777, 1.696e-06, -0.4968, 0.8678, 4.034e-06, -0.6295, 0.777, 0.0, -0.4968, 0.8678, 4.034e-06, -0.4968, 0.8678, 0.0, -0.4968, 0.8678, 0.0, -0.4968, 0.8678, 4.034e-06, -0.3792, 0.9253, 0.0, -0.4968, 0.8678, 0.0, -0.3792, 0.9253, 0.0, -0.3792, 0.9253, -1.747e-06, -0.3792, 0.9253, -1.747e-06, -0.3792, 0.9253, 0.0, -0.2086, 0.978, -1.174e-09, -0.3792, 0.9253, -1.747e-06, -0.2086, 0.978, -1.174e-09, -0.2086, 0.978, 0.0, -0.2086, 0.978, 0.0, -0.2086, 0.978, -1.174e-09, -0.1174, 0.9931, -9.039e-10, -0.2086, 0.978, 0.0, -0.1174, 0.9931, -9.039e-10, -0.1174, 0.9931, 0.0, -0.1174, 0.9931, 0.0, -0.1174, 0.9931, -9.039e-10, -0.0892, 0.996, -4.065e-10, -0.1174, 0.9931, 0.0, -0.0892, 0.996, -4.065e-10, -0.0892, 0.996, 0.0, -0.7611, -0.6486, 0.0, -0.8131, -0.5821, -2.508e-10, -0.7611, -0.6486, 1.211e-09, -0.7611, -0.6486, 1.211e-09, -0.8131, -0.5821, -2.508e-10, -0.8131, -0.5821, 0.0, -0.8131, -0.5821, 0.0, -0.8131, -0.5821, -2.508e-10, -0.8723, -0.4889, 0.0, -0.8131, -0.5821, 0.0, -0.8723, -0.4889, 0.0, -0.8723, -0.4889, 6.882e-10, -0.8723, -0.4889, 6.882e-10, -0.8723, -0.4889, 0.0, -0.9375, -0.348, 0.0, -0.8723, -0.4889, 6.882e-10, -0.9375, -0.348, 0.0, -0.9375, -0.348, 9.492e-07, -0.9375, -0.348, 9.492e-07, -0.9375, -0.348, 0.0, -0.9922, -0.1249, 9.965e-06, -0.9375, -0.348, 9.492e-07, -0.9922, -0.1249, 9.965e-06, -0.9922, -0.1249, 0.0, -0.9922, -0.1249, 0.0, -0.9922, -0.1249, 9.965e-06, -0.9986, -0.05326, -1.033e-09, -0.9922, -0.1249, 0.0, -0.9986, -0.05326, -1.033e-09, -0.9986, -0.05326, 0.0, -0.05179, -0.9987, 0.0, -0.1133, -0.9936, 0.0, -0.05179, -0.9987, 8.905e-10, -0.05179, -0.9987, 8.905e-10, -0.1133, -0.9936, 0.0, -0.1134, -0.9936, -7.508e-06, -0.1134, -0.9936, -7.508e-06, -0.1133, -0.9936, 0.0, -0.3025, -0.9531, 0.0, -0.1134, -0.9936, -7.508e-06, -0.3025, -0.9531, 0.0, -0.3025, -0.9531, -6.037e-07, -0.3025, -0.9531, -6.037e-07, -0.3025, -0.9531, 0.0, -0.5016, -0.8651, 2.372e-06, -0.3025, -0.9531, -6.037e-07, -0.5016, -0.8651, 2.372e-06, -0.5016, -0.8651, 0.0, -0.5016, -0.8651, 0.0, -0.5016, -0.8651, 2.372e-06, -0.5612, -0.8277, -1.012e-09, -0.5016, -0.8651, 0.0, -0.5612, -0.8277, -1.012e-09, -0.5612, -0.8277, 0.0, 0.639, -0.7692, 0.0, 0.579, -0.8153, 0.0, 0.639, -0.7692, 1.087e-09, 0.639, -0.7692, 1.087e-09, 0.579, -0.8153, 0.0, 0.579, -0.8153, 2.368e-09, 0.579, -0.8153, 2.368e-09, 0.579, -0.8153, 0.0, 0.369, -0.9294, -2.719e-10, 0.579, -0.8153, 2.368e-09, 0.369, -0.9294, -2.719e-10, 0.3689, -0.9295, 0.0, 0.3689, -0.9295, 0.0, 0.369, -0.9294, -2.719e-10, 0.1493, -0.9888, -2.249e-09, 0.3689, -0.9295, 0.0, 0.1493, -0.9888, -2.249e-09, 0.1493, -0.9888, 0.0, 0.1493, -0.9888, 0.0, 0.1493, -0.9888, -2.249e-09, 0.07799, -0.997, -1.033e-09, 0.1493, -0.9888, 0.0, 0.07799, -0.997, -1.033e-09, 0.07799, -0.997, 0.0, 0.9832, -0.1826, 0.0, 0.972, -0.235, 0.0, 0.9832, -0.1826, 7.753e-10, 0.9832, -0.1826, 7.753e-10, 0.972, -0.235, 0.0, 0.972, -0.235, -6.443e-06, 0.972, -0.235, -6.443e-06, 0.972, -0.235, 0.0, 0.9196, -0.3928, 0.0, 0.972, -0.235, -6.443e-06, 0.9196, -0.3928, 0.0, 0.9196, -0.3928, 5.097e-10, 0.9196, -0.3928, 5.097e-10, 0.9196, -0.3928, 0.0, 0.8294, -0.5587, -1.873e-09, 0.9196, -0.3928, 5.097e-10, 0.8294, -0.5587, -1.873e-09, 0.8294, -0.5587, 0.0, 0.8294, -0.5587, 0.0, 0.8294, -0.5587, -1.873e-09, 0.7933, -0.6088, -8.926e-10, 0.8294, -0.5587, 0.0, 0.7933, -0.6088, -8.926e-10, 0.7933, -0.6088, 0.0, -0.2887, -0.9574, 0.0, -0.2887, -0.9574, 0.0, -0.2887, -0.9574, 0.0, -0.2887, -0.9574, 0.0, -0.2887, -0.9574, 0.0, -0.2887, -0.9574, 0.0, 0.0, 0.0, 1.0, 0.0, 0.0, 1.0, 0.0, 0.0, 1.0, 0.0, 0.0, 1.0, 0.0, 0.0, 1.0, 0.0, 0.0, 1.0, 0.0, 0.0, 1.0, 0.0, 0.0, 1.0, 0.0, 0.0, 1.0, 0.0, 0.0, 1.0, 0.0, 0.0, 1.0, 0.0, 0.0, 1.0, 0.0, 0.0, 1.0, 0.0, 0.0, 1.0, 0.0, 0.0, 1.0, 0.0, 0.0, 1.0, 0.0, 0.0, 1.0, 0.0, 0.0, 1.0, 0.0, 0.0, 1.0, 0.0, 0.0, 1.0, 0.0, 0.0, 1.0, 0.0, 0.0, 1.0, 0.0, 0.0, 1.0, 0.0, 0.0, 1.0, 0.0, 0.0, 1.0, 0.0, 0.0, 1.0, 0.0, 0.0, 1.0, 0.0, 0.0, 1.0, 0.0, 0.0, 1.0, 0.0, 0.0, 1.0, 0.0, 0.0, 1.0, 0.0, 0.0, 1.0, 0.0, 0.0, 1.0, 0.0, 0.0, 1.0, 0.0, 0.0, 1.0, 0.0, 0.0, 1.0, 0.0, 0.0, 1.0, 0.0, 0.0, 1.0, 0.0, 0.0, 1.0, 0.0, 0.0, 1.0, 0.0, 0.0, 1.0, 0.0, 0.0, 1.0, 0.0, 0.0, 1.0, 0.0, 0.0, 1.0, 0.0, 0.0, 1.0, 0.0, 0.0, 1.0, 0.0, 0.0, 1.0, 0.0, 0.0, 1.0, 0.0, 0.0, 1.0, 0.0, 0.0, 1.0, 0.0, 0.0, 1.0, 0.0, 0.0, 1.0, 0.0, 0.0, 1.0, 0.0, 0.0, 1.0, 0.0, 0.0, 1.0, 0.0, 0.0, 1.0, 0.0, 0.0, 1.0, 0.0, 0.0, 1.0, 0.0, 0.0, 1.0, 0.0, 0.0, 1.0, 0.0, 0.0, 1.0, 0.0, 0.0, 1.0, 0.0, 0.0, 1.0, 0.0, 0.0, 1.0, 0.0, 0.0, 1.0, 0.0, 0.0, 1.0, 0.0, 0.0, 1.0, 0.0, 0.0, 1.0, 0.0, 0.0, 1.0, 0.0, 0.0, 1.0, 0.0, 0.0, 1.0, 0.0, 0.0, 1.0, 0.0, 0.0, 1.0, 0.0, 0.0, 1.0, 0.0, 0.0, 1.0, 0.0, 0.0, 1.0, 0.0, 0.0, 1.0, 0.0, 0.0, 1.0, 0.0, 0.0, 1.0, 0.0, 0.0, 1.0, 0.0, 0.0, 1.0, 0.0, 0.0, 1.0, 0.0, 0.0, 1.0, 0.0, 0.0, 1.0, 0.0, 0.0, 1.0, 0.0, 0.0, 1.0, 0.0, 0.0, 1.0, 0.0, 0.0, 1.0, 0.0, 0.0, 1.0, 0.0, 0.0, 1.0, 0.0, 0.0, 1.0, 0.0, 0.0, 1.0, 0.0, 0.0, 1.0, 0.0, 0.0, 1.0, 0.0, 0.0, 1.0, 0.0, 0.0, 1.0, 0.0, 0.0, 1.0, 0.0, 0.0, 1.0, 0.0, 0.0, 1.0, 0.0, 0.0, 1.0, 0.0, 0.0, 1.0, 0.0, 0.0, 1.0, 0.0, 0.0, 1.0, 0.0, 0.0, 1.0, 0.0, 0.0, 1.0, 0.0, 0.0, 1.0, 0.0, 0.0, 1.0, 0.0, 0.0, 1.0, 0.0, 0.0, 1.0, 0.0, 0.0, 1.0, 0.0, 0.0, 1.0, 0.0, 0.0, 1.0, 0.0, 0.0, 1.0, 0.0, 0.0, 1.0, 0.0, 0.0, 1.0, 0.0, 0.0, 1.0, 0.0, 0.0, 1.0, 0.0, 0.0, 1.0, 0.0, 0.0, 1.0, 0.0, 0.0, 1.0, 0.0, 0.0, 1.0, 0.0, 0.0, 1.0, 0.0, 0.0, 1.0, 0.0, 0.0, 1.0, 0.0, 0.0, 1.0, 0.0, 0.0, 1.0, 0.0, 0.0, 1.0, 0.0, 0.0, 1.0, 0.0, 0.0, 1.0, 0.0, 0.0, 1.0, 0.0, 0.0, 1.0, 0.0, 0.0, 1.0, 0.0, 0.0, 1.0, 0.0, 0.0, 1.0, 0.0, 0.0, 1.0, 0.0, 0.0, 1.0, 0.0, 0.0, 1.0, 0.0, 0.0, 1.0, 0.0, 0.0, 1.0, 0.0, 0.0, 1.0, 0.0, 0.0, 1.0, 0.0, 0.0, 1.0, 0.0, 0.0, 1.0, 0.0, 0.0, 1.0, 0.0, 0.0, 1.0, 0.0, 0.0, 1.0, 0.0, 0.0, 1.0, 0.0, 0.0, 1.0, 0.0, 0.0, 1.0, 0.0, 0.0, 1.0, 0.0, 0.0, 1.0, 0.0, 0.0, 1.0, 0.0, 0.0, 1.0, 0.0, 0.0, 1.0, 0.0, 0.0, 1.0, 0.0, 0.0, 1.0, 0.0, 0.0, 1.0, 0.0, 0.0, 1.0, 0.0, 0.0, 1.0, 0.0, 0.0, 1.0, 0.0, 0.0, 1.0, 0.0, 0.0, 1.0, 0.0, 0.0, 1.0, 0.0, 0.0, 1.0, 0.0, 0.0, 1.0, 0.0, 0.0, 1.0, 0.0, 0.0, 1.0, 0.0, 0.0, 1.0, 0.0, 0.0, 1.0, 0.0, 0.0, 1.0, 0.0, 0.0, 1.0, 0.0, 0.0, 1.0, 0.0, 0.0, 1.0, 0.0, 0.0, 1.0, 0.0, 0.0, 1.0, 0.0, 0.0, 1.0, 0.0, 0.0, 1.0, 0.0, 0.0, 1.0, 0.0, 0.0, 1.0, 0.0, 0.0, 1.0, 0.0, 0.0, 1.0, 0.0, 0.0, 1.0, 0.0, 0.0, 1.0, 0.0, 0.0, 1.0, 0.0, 0.0, 1.0, 0.0, 0.0, 1.0, 0.0, 0.0, 1.0, 0.0, 0.0, 1.0, 0.0, 0.0, 1.0, 0.0, 0.0, 1.0, 0.0, 0.0, 1.0, 0.0, 0.0, 1.0, 0.0, 0.0, 1.0, 0.0, 0.0, 1.0, 0.0, 0.0, 1.0, 0.0, 0.0, 1.0, 0.0, 0.0, 1.0, 0.0, 0.0, 1.0, 0.0, 0.0, 1.0, 0.0, 0.0, 1.0, 0.0, 0.0, 1.0, 0.0, 0.0, 1.0, 0.0, 0.0, 1.0, 0.0, 0.0, 1.0, 0.0, 0.0, 1.0, 0.0, 0.0, 1.0, 0.0, 0.0, 1.0, 0.0, 0.0, 1.0, 0.0, 0.0, 1.0, 0.0, 0.0, 1.0, 0.0, 0.0, 1.0, 0.0, 0.0, 1.0, 0.0, 0.0, 1.0, 0.0, 0.0, 1.0, 0.0, 0.0, 1.0, 0.0, 0.0, 1.0, 0.0, 0.0, 1.0, 0.0, 0.0, 1.0, 0.0, 0.0, 1.0, 0.0, 0.0, 1.0, 0.0, 0.0, 1.0, 0.0, 0.0, 1.0, 0.0, 0.0, 1.0, 0.0, 0.0, 1.0, 0.0, 0.0, 1.0, 0.0, 0.0, 1.0, 0.0, 0.0, 1.0, 0.0, 0.0, 1.0, 0.0, 0.0, 1.0, 0.0, 0.0, 1.0, 0.0, 0.0, 1.0, 0.0, 0.0, 1.0, 0.0, 0.0, 1.0, 0.0, 0.0, 1.0, 0.0, 0.0, 1.0, 0.0, 0.0, 1.0, 0.0, 0.0, 1.0, 0.0, 0.0, 1.0, 0.0, 0.0, 1.0, 0.0, 0.0, 1.0, 0.0, 0.0, 1.0, 0.0, 0.0, 1.0, 0.0, 0.0, 1.0, 0.0, 0.0, 1.0, 0.0, 0.0, 1.0, 0.0, 0.0, 1.0, 0.0, 0.0, 1.0, 0.0, 0.0, 1.0, 0.0, 0.0, 1.0, 0.0, 0.0, 1.0, 0.0, 0.0, 1.0, 0.0, 0.0, 1.0, 0.0, 0.0, 1.0, 0.0, 0.0, 1.0, 0.0, 0.0, 1.0, 0.0, 0.0, 1.0, 0.0, 0.0, 1.0, 0.0, 0.0, 1.0, 0.0, 0.0, 1.0, 0.0, 0.0, 1.0, 0.0, 0.0, 1.0, 0.0, 0.0, 1.0, 0.0, 0.0, 1.0, 1.537e-07, 0.0, 1.0, 0.0, 0.0, 1.0, 1.537e-07, 0.0, 1.0, 3.04e-08, 0.0, 1.0, 3.04e-08, 0.0, 1.0, 1.537e-07, 0.0, 1.0, 2.368e-07, 0.0, 1.0, 3.04e-08, 0.0, 1.0, 2.368e-07, 0.0, 1.0, 0.0, 0.0, 1.0, 0.0, 0.0, 1.0, 2.368e-07, 0.0, 1.0, 0.0, 0.0, 1.0, 0.0, 0.0, 1.0, 0.0, 0.0, 1.0, 0.0, 0.0, 1.0, 0.0, 0.0, 1.0, 0.0, 0.0, 1.0, 0.0, 0.0, 1.0, 0.0, 0.0, 1.0, 0.0, 0.0, 1.0, 0.0, 0.0, 1.0, 0.0, 0.0, 1.0, 0.0, 0.0, 1.0, 0.0, 0.0, 1.0, 0.0, 0.0, 1.0, 0.0, 0.0, 1.0, 0.0, 0.0, 1.0, 0.0, 0.0, 1.0, 0.0, 0.0, 1.0, 0.0, 0.0, 1.0, 0.0, 0.0, 1.0, 0.0, 0.0, 1.0, 0.0, 0.0, 1.0, 0.0, 0.0, 1.0, 0.0, 0.0, 1.0, 0.0, 0.0, 1.0, 0.0, 0.0, 1.0, 0.0, 0.0, 1.0, 0.0, 0.0, 1.0, 0.0, 0.0, 1.0, 0.0, 0.0, 1.0, 0.0, 0.0, 1.0, 0.0, 0.0, 1.0, 0.0, 0.0, 1.0, 0.0, 0.0, 1.0, 0.0, 0.0, 1.0, 0.0, 0.0, 1.0, 0.0, 0.0, 1.0, 0.0, 0.0, 1.0, 0.0, 0.0, 1.0, 4.865e-08, 0.0, 1.0, 4.865e-08, 0.0, 1.0, 0.0, 0.0, 1.0, 0.0, 0.0, 1.0, 4.865e-08, 0.0, 1.0, 0.0, 0.0, 1.0, -1.824e-08, 0.0, 1.0, 0.0, 0.0, 1.0, -2.678e-07, 0.0, 1.0, -1.824e-08, 0.0, 1.0, -1.824e-08, 0.0, 1.0, -2.678e-07, 0.0, 1.0, -2.627e-07, 0.0, 1.0, -1.824e-08, 0.0, 1.0, -2.627e-07, 0.0, 1.0, 4.865e-08, 0.0, 1.0, 0.0, 0.0, 1.0, 0.0, 0.0, 1.0, 0.0, 0.0, 1.0, 0.0, 0.0, 1.0, 0.0, 0.0, 1.0, 0.0, 0.0, 1.0, 0.0, 0.0, 1.0, 0.0, 0.0, 1.0, 0.0, 0.0, 1.0, 0.0, 0.0, 1.0, 0.0, 0.0, 1.0, 0.0, 0.0, 1.0, 0.0, 0.0, 1.0, 0.0, 0.0, 1.0, 0.0, 0.0, 1.0, 0.0, 0.0, 1.0, 0.0, 0.0, 1.0, 0.0, 0.0, 1.0, 0.0, 0.0, 1.0, 0.0, 0.0, 1.0, 0.0, 0.0, 1.0, 0.0, 0.0, 1.0, 0.0, 0.0, 1.0, 0.0, 0.0, 1.0, 0.0, 0.0, 1.0, -2.678e-07, 0.0, 1.0, 0.0, 0.0, 1.0, 0.0, 0.0, -1.0, 0.0, 0.0, -1.0, 0.0, 0.0, -1.0, 0.0, 0.0, -1.0, 0.0, 0.0, -1.0, 0.0, 0.0, -1.0, 0.0, 0.0, -1.0, 0.0, 0.0, -1.0, 0.0, 0.0, -1.0, 0.0, 0.0, -1.0, 0.0, 0.0, -1.0, 0.0, 0.0, -1.0, 0.0, 0.0, -1.0, 0.0, 0.0, -1.0, 0.0, 0.0, -1.0, 0.0, 0.0, -1.0, 0.0, 0.0, -1.0, 0.0, 0.0, -1.0, 0.0, 0.0, -1.0, 0.0, 0.0, -1.0, 0.0, 0.0, -1.0, 0.0, 0.0, -1.0, 0.0, 0.0, -1.0, 0.0, 0.0, -1.0, 0.0, 0.0, -1.0, 0.0, 0.0, -1.0, 0.0, 0.0, -1.0, 0.0, 0.0, -1.0, 0.0, 0.0, -1.0, 0.0, 0.0, -1.0, 0.0, 0.0, -1.0, 0.0, 0.0, -1.0, 0.0, 0.0, -1.0, 0.0, 0.0, -1.0, 0.0, 0.0, -1.0, 0.0, 0.0, -1.0, 0.0, 0.0, -1.0, 0.0, 0.0, -1.0, 0.0, 0.0, -1.0, 0.0, 0.0, -1.0, 0.0, 0.0, -1.0, 0.0, 0.0, -1.0, 0.0, 0.0, -1.0, 0.0, 0.0, -1.0, 0.0, 0.0, -1.0, 0.0, 0.0, -1.0, 0.0, 0.0, -1.0, 0.0, 0.0, -1.0, 0.0, 0.0, -1.0, 0.0, 0.0, -1.0, 0.0, 0.0, -1.0, 0.0, 0.0, -1.0, 0.0, 0.0, -1.0, 0.0, 0.0, -1.0, 0.0, 0.0, -1.0, 0.0, 0.0, -1.0, 0.0, 0.0, -1.0, 0.0, 0.0, -1.0, 0.0, 0.0, -1.0, 0.0, 0.0, -1.0, 0.0, 0.0, -1.0, 0.0, 0.0, -1.0, 0.0, 0.0, -1.0, 0.0, 0.0, -1.0, 0.0, 0.0, -1.0, 0.0, 0.0, -1.0, 0.0, 0.0, -1.0, 0.0, 0.0, -1.0, 0.0, 0.0, -1.0, 0.0, 0.0, -1.0, 0.0, 0.0, -1.0, 0.0, 0.0, -1.0, 0.0, 0.0, -1.0, 0.0, 0.0, -1.0, 0.0, 0.0, -1.0, 0.0, 0.0, -1.0, 0.0, 0.0, -1.0, 0.0, 0.0, -1.0, 0.0, 0.0, -1.0, 0.0, 0.0, -1.0, 0.0, 0.0, -1.0, 0.0, 0.0, -1.0, 0.0, 0.0, -1.0, 0.0, 0.0, -1.0, 0.0, 0.0, -1.0, 0.0, 0.0, -1.0, 0.0, 0.0, -1.0, 0.0, 0.0, -1.0, 0.0, 0.0, -1.0, 0.0, 0.0, -1.0, 0.0, 0.0, -1.0, 0.0, 0.0, -1.0, 0.0, 0.0, -1.0, 0.0, 0.0, -1.0, 0.0, 0.0, -1.0, 0.0, 0.0, -1.0, 0.0, 0.0, -1.0, 0.0, 0.0, -1.0, 0.0, 0.0, -1.0, 0.0, 0.0, -1.0, 0.0, 0.0, -1.0, 0.0, 0.0, -1.0, 0.0, 0.0, -1.0, 0.0, 0.0, -1.0, 0.0, 0.0, -1.0, 0.0, 0.0, -1.0, 0.0, 0.0, -1.0, 0.0, 0.0, -1.0, 0.0, 0.0, -1.0, 0.0, 0.0, -1.0, 0.0, 0.0, -1.0, 0.0, 0.0, -1.0, 0.0, 0.0, -1.0, 0.0, 0.0, -1.0, 0.0, 0.0, -1.0, 0.0, 0.0, -1.0, 0.0, 0.0, -1.0, 0.0, 0.0, -1.0, 0.0, 0.0, -1.0, 0.0, 0.0, -1.0, 0.0, 0.0, -1.0, 0.0, 0.0, -1.0, 0.0, 0.0, -1.0, 0.0, 0.0, -1.0, 0.0, 0.0, -1.0, 0.0, 0.0, -1.0, 0.0, 0.0, -1.0, 0.0, 0.0, -1.0, 0.0, 0.0, -1.0, 0.0, 0.0, -1.0, 0.0, 0.0, -1.0, 0.0, 0.0, -1.0, 0.0, 0.0, -1.0, 0.0, 0.0, -1.0, 0.0, 0.0, -1.0, 0.0, 0.0, -1.0, 0.0, 0.0, -1.0, 0.0, 0.0, -1.0, 0.0, 0.0, -1.0, 0.0, 0.0, -1.0, 0.0, 0.0, -1.0, 0.0, 0.0, -1.0, 0.0, 0.0, -1.0, 0.0, 0.0, -1.0, 0.0, 0.0, -1.0, 0.0, 0.0, -1.0, 0.0, 0.0, -1.0, 0.0, 0.0, -1.0, 0.0, 0.0, -1.0, 0.0, 0.0, -1.0, 0.0, 0.0, -1.0, 0.0, 0.0, -1.0, 0.0, 0.0, -1.0, 0.0, 0.0, -1.0, 0.0, 0.0, -1.0, 0.0, 0.0, -1.0, 0.0, 0.0, -1.0, 0.0, 0.0, -1.0, 0.0, 0.0, -1.0, 0.0, 0.0, -1.0, 0.0, 0.0, -1.0, 0.0, 0.0, -1.0, 0.0, 0.0, -1.0, 0.0, 0.0, -1.0, 0.0, 0.0, -1.0, 0.0, 0.0, -1.0, 0.0, 0.0, -1.0, 0.0, 0.0, -1.0, 0.0, 0.0, -1.0, 0.0, 0.0, -1.0, 0.0, 0.0, -1.0, 0.0, 0.0, -1.0, 0.0, 0.0, -1.0, 0.0, 0.0, -1.0, 0.0, 0.0, -1.0, 0.0, 0.0, -1.0, 0.0, 0.0, -1.0, 0.0, 0.0, -1.0, 0.0, 0.0, -1.0, 0.0, 0.0, -1.0, 0.0, 0.0, -1.0, 0.0, 0.0, -1.0, 0.0, 0.0, -1.0, 0.0, 0.0, -1.0, 0.0, 0.0, -1.0, 0.0, 0.0, -1.0, 0.0, 0.0, -1.0, 0.0, 0.0, -1.0, 0.0, 0.0, -1.0, 0.0, 0.0, -1.0, 0.0, 0.0, -1.0, 0.0, 0.0, -1.0, 0.0, 0.0, -1.0, 0.0, 0.0, -1.0, 0.0, 0.0, -1.0, 0.0, 0.0, -1.0, 0.0, 0.0, -1.0, 0.0, 0.0, -1.0, 0.0, 0.0, -1.0, 0.0, 0.0, -1.0, 0.0, 0.0, -1.0, 0.0, 0.0, -1.0, 0.0, 0.0, -1.0, 0.0, 0.0, -1.0, 0.0, 0.0, -1.0, 0.0, 0.0, -1.0, 0.0, 0.0, -1.0, 0.0, 0.0, -1.0, 0.0, 0.0, -1.0, 0.0, 0.0, -1.0, 0.0, 0.0, -1.0, 0.0, 0.0, -1.0, 0.0, 0.0, -1.0, 0.0, 0.0, -1.0, 0.0, 0.0, -1.0, 0.0, 0.0, -1.0, 0.0, 0.0, -1.0, 0.0, 0.0, -1.0, 0.0, 0.0, -1.0, 0.0, 0.0, -1.0, 0.0, 0.0, -1.0, 0.0, 0.0, -1.0, 0.0, 0.0, -1.0, 0.0, 0.0, -1.0, 0.0, 0.0, -1.0, 0.0, 0.0, -1.0, 0.0, 0.0, -1.0, 0.0, 0.0, -1.0, 0.0, 0.0, -1.0, 0.0, 0.0, -1.0, 0.0, 0.0, -1.0, 0.0, 0.0, -1.0, 0.0, 0.0, -1.0, 0.0, 0.0, -1.0, 0.0, 0.0, -1.0, 0.0, 0.0, -1.0, 0.0, 0.0, -1.0, 0.0, 0.0, -1.0, 0.0, 0.0, -1.0, 0.0, 0.0, -1.0, 0.0, 0.0, -1.0, 0.0, 0.0, -1.0, 0.0, 0.0, -1.0, 0.0, 0.0, -1.0, 0.0, 0.0, -1.0, 0.0, 0.0, -1.0, 0.0, 0.0, -1.0, 0.0, 0.0, -1.0, 0.0, 0.0, -1.0, 0.0, 0.0, -1.0, 0.0, 0.0, -1.0, 0.0, 0.0, -1.0, 0.0, 0.0, -1.0, 0.0, 0.0, -1.0, 0.0, 0.0, -1.0, 0.0, 0.0, -1.0, 0.0, 0.0, -1.0, 0.0, 0.0, -1.0, 0.0, 0.0, -1.0, 0.0, 0.0, -1.0, 0.0, 0.0, -1.0, 0.0, 0.0, -1.0, 0.0, 0.0, -1.0, 0.0, 0.0, -1.0, 0.0, 0.0, -1.0, 0.0, 0.0, -1.0, 0.0, 0.0, -1.0, 0.0, 0.0, -1.0, 0.0, 0.0, -1.0, 0.0, 0.0, -1.0, 0.0, 0.0, -1.0, 0.0, 0.0, -1.0, 0.0, 0.0, -1.0, 0.0, 0.0, -1.0, 0.0, 0.0, -1.0, 0.0, 0.0, -1.0, 0.0, 0.0, -1.0, 0.0, 0.0, -1.0, 0.0, 0.0, -1.0, 0.0, 0.0, -1.0, 0.0, 0.0, -1.0, 0.0, 0.0, -1.0, 0.0, 0.0, -1.0, 0.0, 0.0, -1.0, 0.0, 0.0, -1.0, 0.0, 0.0, -1.0, 0.0, 0.0, -1.0, 0.0, 0.0, -1.0, 0.0, 0.0, -1.0, 0.0, 0.0, -1.0, 0.0, 0.0, -1.0, 0.0, 0.0, -1.0, 0.0, 0.0, -1.0, 0.0, 0.0, -1.0, 0.0, 0.0, -1.0, 0.0, 0.0, -1.0, 0.0, 0.0, -1.0, 0.0, 0.0, -1.0, 0.0, 0.0, -1.0, 0.0, 0.0, -1.0, 0.0, 0.0, -1.0, 0.0, 0.0, -1.0, 0.0, 0.0, -1.0, 0.0, 0.0, -1.0, 0.0, 0.0, -1.0, 0.0, 0.0, -1.0, 0.0, 0.0, -1.0, 0.0, 0.0, -1.0, 0.0, 0.0, -1.0, 0.0, 0.0, -1.0, 0.0, 0.0, -1.0, 0.0, 0.0, -1.0, 0.0, 0.0, -1.0, 0.0, 0.0, -1.0, 0.0, 0.0, -1.0, 0.0, 0.0, -1.0, 0.0, 0.0, -1.0, 0.0, 0.0, -1.0, 0.0, 0.0, -1.0, 0.0, 0.0, -1.0, 0.0, 0.0, -1.0, 0.0, 0.0, -1.0, 0.0, 0.0, -1.0, 0.0, 0.0, -1.0, 0.0, 0.0, -1.0, 0.0, 0.0, -1.0, 0.0, 0.0, -1.0, 0.0, 0.0, -1.0, 0.0, 0.0, -1.0, 0.0, 0.0, -1.0, 0.0, 0.0, -1.0, 0.0, 0.0, -1.0, 0.0, 0.0, -1.0, 0.0, 0.0, -1.0, 0.0, 0.0, -1.0, 0.0, 0.0, -1.0, 0.0, 0.0, -1.0, 0.0, 0.0, -1.0, 0.0, 0.0, -1.0, 0.0, 0.0, -1.0, 0.0, 0.0, -1.0, 0.0, 0.0, -1.0, 0.0, 0.0, -1.0, 0.0, 0.0, -1.0, 0.0, 0.0, -1.0, 0.0, 0.0, -1.0, 0.0, 0.0, -1.0, 0.0, 0.0, -1.0, 0.0, 0.0, -1.0, 0.0, 0.0, -1.0, 0.0, 0.0, -1.0, 0.0, 0.0, -1.0, 0.0, 0.0, -1.0, 0.0, 0.0, -1.0, 0.0, 0.0, -1.0, 0.0, 0.0, -1.0, 0.0, 0.0, -1.0])] * 3)])

# ---- objects
ob_3 = bpy.data.objects.new('3', me_3)

# ---- transforms, parenting, visibility, modifiers, constraints
ob_3.location = (0.0, 0.0, 0.0)
ob_3.rotation_euler = (1.571, -0.0, 0.0)
ob_3.lineart.crease_threshold = 0.0

# ---- collection membership
col_collection.objects.link(ob_3)

# ---- scene / render settings (as saved in the file)
scene.frame_start = 1; scene.frame_end = 250; scene.frame_set(1)
scene.render.engine = 'BLENDER_EEVEE_NEXT'
scene.cycles.use_denoising = False
scene.cycles.samples = 128
scene.cycles.sampling_pattern = 'TABULATED_SOBOL'
scene.cycles.use_adaptive_sampling = False
scene.cycles.use_light_tree = False
scene.view_settings.view_transform = 'Filmic'
bpy.context.view_layer.update()

# ---- added for rendering (the .blend has no active camera and no usable light): camera, sun
cam_auto = bpy.data.cameras.new('AutoCamera')
cam_auto.lens = 50.0
cam_auto.sensor_width = 36.0
cam_auto.clip_end = 1000.0
ob_auto_camera = bpy.data.objects.new('AutoCamera', cam_auto)
scene.collection.objects.link(ob_auto_camera)
ob_auto_camera.location = (11.0913, -10.8628, 10.8635)
ob_auto_camera.rotation_euler = (1.09748, -7.21219e-08, 0.694738)
scene.camera = ob_auto_camera
light_auto_sun = bpy.data.lights.new('AutoSun', 'SUN')
light_auto_sun.energy = 3.0
light_auto_sun.angle = 0.0523599
ob_auto_sun = bpy.data.objects.new('AutoSun', light_auto_sun)
scene.collection.objects.link(ob_auto_sun)
ob_auto_sun.rotation_euler = (0.872665, 0.174533, 0.523599)
bpy.context.view_layer.update()
